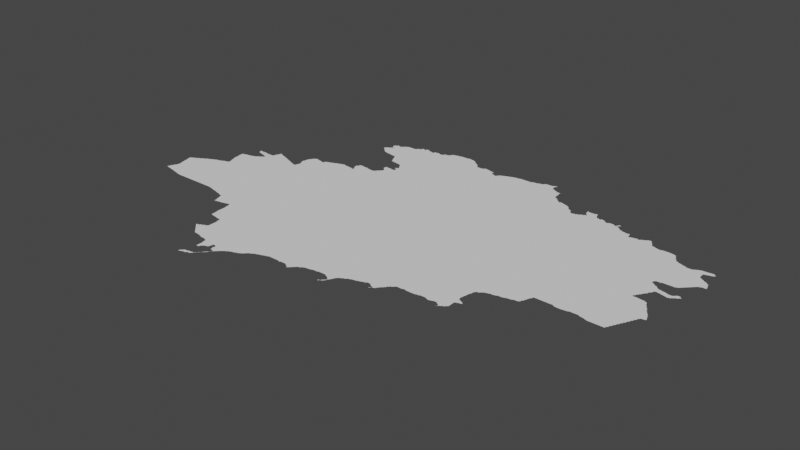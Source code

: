 # Source: kyiv.blend  (saved by Blender 3.3.6; exported with 4.5.12 LTS)
import bpy
from mathutils import Matrix  # noqa: F401  (used for matrix-valued properties, if any)

bpy.ops.wm.read_factory_settings(use_empty=True)
scene = bpy.context.scene
scene.name = 'Scene'

# ---- collections
col_collection = bpy.data.collections.new('Collection'); scene.collection.children.link(col_collection)

# ---- node groups
ng_auto_smooth = bpy.data.node_groups.new('Auto Smooth', 'GeometryNodeTree')
_s = ng_auto_smooth.interface.new_socket(name='Geometry', in_out='OUTPUT', socket_type='NodeSocketGeometry')
_s = ng_auto_smooth.interface.new_socket(name='Geometry', in_out='INPUT', socket_type='NodeSocketGeometry')
_s = ng_auto_smooth.interface.new_socket(name='Angle', in_out='INPUT', socket_type='NodeSocketFloat')
_s.subtype = 'ANGLE'
_s.min_value = 0.0
_s.max_value = 3.142
ng_auto_smooth.is_modifier = True
_N = ng_auto_smooth.nodes; _L = ng_auto_smooth.links
n0 = _N.new('NodeGroupOutput'); n0.name = 'Group Output'; n0.location = (480, -100)
n1 = _N.new('NodeGroupInput'); n1.name = 'Group Input'; n1.location = (-420, -300)
n2 = _N.new('NodeGroupInput'); n2.name = 'Group Input.001'; n2.location = (-60, -100)
n3 = _N.new('GeometryNodeSetShadeSmooth'); n3.name = 'Set Shade Smooth'; n3.location = (120, -100)
n3.domain = 'EDGE'
n4 = _N.new('GeometryNodeSetShadeSmooth'); n4.name = 'Set Shade Smooth.001'; n4.location = (300, -100)
n5 = _N.new('GeometryNodeInputMeshEdgeAngle'); n5.name = 'Edge Angle'; n5.location = (-420, -220)
n6 = _N.new('GeometryNodeInputEdgeSmooth'); n6.name = 'Is Edge Smooth'; n6.location = (-60, -160)
n7 = _N.new('GeometryNodeInputShadeSmooth'); n7.name = 'Is Face Smooth'; n7.location = (-240, -340)
n8 = _N.new('FunctionNodeBooleanMath'); n8.name = 'Boolean Math'; n8.location = (-60, -220)
n9 = _N.new('FunctionNodeCompare'); n9.name = 'Compare'; n9.location = (-240, -180)
n9.operation = 'LESS_EQUAL'
_L.new(n5.outputs[0], n9.inputs[0])
_L.new(n4.outputs[0], n0.inputs[0])
_L.new(n1.outputs[1], n9.inputs[1])
_L.new(n9.outputs[0], n8.inputs[0])
_L.new(n7.outputs[0], n8.inputs[1])
_L.new(n2.outputs[0], n3.inputs[0])
_L.new(n6.outputs[0], n3.inputs[1])
_L.new(n3.outputs[0], n4.inputs[0])
_L.new(n8.outputs[0], n3.inputs[2])
n0.is_active_output = True

# ---- world
world_world = bpy.data.worlds.new('World'); scene.world = world_world
world_world.use_nodes = True; world_world.node_tree.nodes.clear()
_N = world_world.node_tree.nodes; _L = world_world.node_tree.links
n0 = _N.new('ShaderNodeOutputWorld'); n0.name = 'World Output'; n0.location = (300, 300)
n1 = _N.new('ShaderNodeBackground'); n1.name = 'Background'; n1.location = (10, 300)
n1.inputs[0].default_value = (0.05088, 0.05088, 0.05088, 1.0)
_L.new(n1.outputs[0], n0.inputs[0])
n0.is_active_output = True
world_world.color = (0.05088, 0.05088, 0.05088)
world_world.use_sun_shadow = False
world_world.sun_shadow_jitter_overblur = 0.0

# ---- meshes
me_mesh = bpy.data.meshes.new('Mesh')
me_mesh.from_pydata([(32.99, 47.59, -3.329e-08), (32.99, 47.59, -4.994e-08), (32.99, 47.59, -5.993e-08), (32.99, 47.59, -7.542e-08), (32.99, 47.58, -8.358e-08), (32.99, 47.59, -5.438e-08), (33.0, 47.59, -9.739e-08), (33.0, 47.61, -7.058e-08), (33.02, 47.58, -4.578e-08), (33.01, 47.59, -9.339e-08), (33.01, 47.61, -9.926e-08), (33.01, 47.63, -8.785e-08), (33.02, 47.65, -7.058e-08), (33.03, 47.58, -7.567e-08), (33.03, 47.65, -9.805e-08), (33.03, 47.67, -8.785e-08), (33.11, 47.67, -9.988e-08), (33.07, 47.57, -8.963e-08), (33.1, 47.56, -6.397e-08), (33.09, 47.57, -9.349e-08), (33.13, 47.56, -9.515e-08), (33.17, 47.55, -9.134e-08), (33.19, 47.54, -5.69e-08), (33.19, 47.55, -9.926e-08), (33.21, 47.54, -8.769e-08), (33.89, 48.11, -9.267e-08), (33.25, 47.53, -9.073e-08), (33.28, 47.52, -4.606e-08), (33.27, 47.53, -9.692e-08), (33.02, 47.92, -4.439e-08), (33.02, 47.94, -7.83e-08), (33.01, 47.97, -9.459e-08), (33.01, 47.99, -7.896e-08), (33.04, 47.69, -7.058e-08), (33.04, 47.82, -4.439e-08), (33.04, 47.84, -7.415e-08), (33.03, 47.88, -9.183e-08), (33.03, 47.91, -9.447e-08), (33.03, 47.99, -8.685e-08), (33.05, 47.69, -9.926e-08), (33.05, 47.71, -8.834e-08), (33.06, 47.73, -7.513e-08), (33.06, 47.75, -8.416e-08), (33.05, 47.81, -9.275e-08), (33.11, 48.03, -9.749e-08), (33.21, 47.9, -9.988e-08), (33.04, 48.0, -5.438e-08), (33.05, 48.01, -8.282e-08), (33.07, 48.01, -9.597e-08), (33.08, 48.02, -7.884e-08), (33.09, 48.03, -8.566e-08), (33.11, 48.04, -6.638e-08), (33.13, 48.05, -8.737e-08), (33.15, 48.05, -9.926e-08), (33.15, 48.06, -6.928e-08), (33.17, 48.07, -8.971e-08), (33.18, 48.08, -3.329e-08), (33.21, 48.09, -9.596e-08), (33.19, 48.08, -7.67e-08), (33.22, 48.1, -4.217e-08), (33.23, 48.11, -8.772e-08), (33.25, 48.11, -8.708e-08), (33.26, 48.12, -5.438e-08), (33.27, 48.13, -8.192e-08), (33.29, 47.52, -9.132e-08), (33.33, 47.51, -9.002e-08), (33.35, 47.51, -9.275e-08), (33.77, 47.51, -9.833e-08), (33.29, 48.13, -9.641e-08), (33.3, 48.14, -5.771e-08), (33.31, 48.15, -8.45e-08), (33.33, 48.15, -9.221e-08), (33.34, 48.16, -7.185e-08), (33.37, 48.17, -8.694e-08), (33.39, 48.17, -9.518e-08), (33.41, 48.18, -9.474e-08), (33.4, 48.18, -6.767e-08), (33.45, 48.19, -9.94e-08), (33.43, 48.19, -8.872e-08), (33.45, 48.2, -6.084e-08), (33.47, 48.21, -3.507e-08), (33.5, 48.22, -3.329e-08), (33.51, 48.22, -6.825e-08), (33.53, 48.22, -1.087e-07), (33.54, 48.24, -3.329e-08), (33.54, 48.24, -5.567e-08), (33.54, 48.23, -7.133e-08), (33.53, 48.23, -4.162e-08), (33.53, 48.27, -8.529e-08), (33.53, 48.29, -9.136e-08), (33.54, 48.24, -7.648e-08), (33.54, 48.24, -7.697e-08), (33.61, 48.47, -9.988e-08), (33.48, 48.47, -6.199e-08), (33.48, 48.49, -6.948e-08), (33.48, 48.53, -7.929e-08), (33.48, 48.54, -7.12e-08), (33.5, 48.36, -6.905e-08), (33.49, 48.39, -8.661e-08), (33.49, 48.41, -9.281e-08), (33.49, 48.45, -9.378e-08), (33.51, 48.55, -9.289e-08), (33.51, 48.33, -8.529e-08), (33.51, 48.35, -9.262e-08), (33.53, 48.55, -9.269e-08), (33.54, 48.56, -3.329e-08), (33.55, 48.56, -6.187e-08), (33.57, 48.56, -8.089e-08), (33.61, 48.57, -9.023e-08), (33.6, 48.78, -5.438e-08), (33.6, 48.79, -6.089e-08), (33.81, 47.51, -9.97e-08), (33.96, 48.61, -9.988e-08), (33.63, 48.57, -9.525e-08), (33.64, 48.58, -6.545e-08), (33.65, 48.58, -6.972e-08), (33.71, 48.61, -9.963e-08), (33.67, 48.59, -8.401e-08), (33.69, 48.59, -9.848e-08), (33.69, 48.6, -7.166e-08), (33.72, 48.62, -5.527e-08), (33.73, 48.63, -8.975e-08), (33.75, 48.63, -9.848e-08), (33.62, 48.74, -6.538e-08), (33.61, 48.75, -8.651e-08), (33.61, 48.77, -9.51e-08), (33.63, 48.73, -8.92e-08), (33.63, 48.78, -8.74e-08), (33.66, 48.72, -4.439e-08), (33.65, 48.73, -9.439e-08), (33.71, 48.78, -9.214e-08), (33.68, 48.78, -7.707e-08), (33.68, 48.72, -8.704e-08), (33.71, 48.71, -9.073e-08), (33.73, 48.7, -5.76e-08), (33.73, 48.71, -1.005e-07), (33.73, 48.77, -9.692e-08), (33.73, 48.78, -4.661e-08), (33.75, 48.64, -7.166e-08), (33.75, 48.7, -8.609e-08), (33.75, 48.77, -9.512e-08), (33.77, 48.65, -9.21e-08), (33.78, 48.66, -5.527e-08), (33.77, 48.69, -1.034e-07), (33.77, 48.77, -9.189e-08), (33.79, 48.67, -8.146e-08), (33.79, 48.69, -9.624e-08), (33.81, 48.77, -9.018e-08), (33.93, 48.73, -9.988e-08), (33.83, 48.77, -8.99e-08), (33.84, 48.77, -9.323e-08), (33.85, 48.77, -8.99e-08), (33.85, 48.77, -6.076e-08), (33.85, 48.78, -4.162e-08), (33.86, 48.77, -8.894e-08), (33.86, 48.79, -7.401e-08), (33.86, 48.8, -4.162e-08), (33.87, 48.81, -9.208e-08), (33.87, 48.83, -8.147e-08), (33.88, 48.84, -5.375e-08), (33.89, 48.85, -9.597e-08), (33.89, 48.87, -8.694e-08), (33.9, 48.89, -6.992e-08), (33.93, 48.87, -9.962e-08), (33.91, 48.89, -8.17e-08), (33.93, 47.51, -9.156e-08), (33.97, 47.51, -9.567e-08), (33.97, 47.5, -5.76e-08), (33.99, 47.5, -8.329e-08), (34.03, 47.49, -9.41e-08), (34.05, 47.48, -5.76e-08), (34.05, 47.49, -9.945e-08), (34.08, 47.48, -8.677e-08), (34.11, 47.47, -9.429e-08), (34.13, 47.46, -7.898e-08), (34.13, 47.47, -9.927e-08), (34.15, 47.46, -9.391e-08), (34.19, 47.45, -9.134e-08), (34.21, 47.44, -6.049e-08), (34.21, 47.45, -9.708e-08), (34.25, 47.43, -9.128e-08), (34.36, 48.59, -9.988e-08), (33.93, 48.88, -6.3e-08), (33.99, 48.85, -9.915e-08), (33.95, 48.87, -8.914e-08), (33.97, 48.86, -7.955e-08), (34.01, 48.85, -9.005e-08), (33.98, 48.86, -4.528e-08), (34.05, 48.83, -9.06e-08), (34.03, 48.84, -6.992e-08), (34.15, 48.79, -9.898e-08), (34.07, 48.83, -8.213e-08), (34.09, 48.81, -9.681e-08), (34.09, 48.82, -5.693e-08), (34.11, 48.81, -9.332e-08), (34.13, 48.8, -7.599e-08), (34.14, 48.8, -4.439e-08), (34.19, 48.77, -9.97e-08), (34.17, 48.79, -8.478e-08), (34.19, 48.78, -6.459e-08), (34.21, 48.77, -9.074e-08), (34.24, 48.76, -7.901e-08), (34.3, 47.32, -8.267e-08), (34.29, 47.35, -8.751e-08), (34.31, 47.27, -7.933e-08), (34.31, 47.29, -9.54e-08), (34.31, 47.31, -9.692e-08), (34.33, 47.28, -7.194e-08), (34.37, 47.29, -9.981e-08), (34.37, 47.28, -4.661e-08), (34.39, 47.29, -9.119e-08), (34.41, 47.29, -8.947e-08), (34.47, 47.31, -9.819e-08), (34.45, 47.3, -7.29e-08), (34.47, 47.3, -4.661e-08), (34.49, 47.31, -9.126e-08), (34.53, 47.32, -8.334e-08), (34.56, 47.24, -4.439e-08), (34.56, 47.25, -6.623e-08), (34.56, 47.27, -7.749e-08), (34.56, 47.29, -7.491e-08), (34.55, 47.31, -8.655e-08), (34.28, 47.38, -4.439e-08), (34.28, 47.39, -7.142e-08), (34.27, 47.41, -9.631e-08), (34.27, 47.43, -9.682e-08), (34.29, 47.37, -9.581e-08), (34.28, 48.71, -9.988e-08), (34.25, 48.75, -9.545e-08), (34.27, 48.75, -8.723e-08), (34.29, 48.74, -7.277e-08), (34.3, 48.74, -8.99e-08), (34.31, 48.74, -8.882e-08), (34.31, 48.74, -4.162e-08), (34.32, 48.74, -9.114e-08), (34.32, 48.75, -7.38e-08), (34.32, 48.76, -5.438e-08), (34.32, 48.86, -6.978e-08), (34.32, 48.87, -7.713e-08), (34.31, 48.89, -8.954e-08), (34.31, 48.91, -9.086e-08), (34.32, 48.93, -8.416e-08), (34.32, 48.95, -7.14e-08), (34.33, 48.77, -9.488e-08), (34.33, 48.79, -8.664e-08), (34.34, 48.83, -7.986e-08), (34.33, 48.85, -9.062e-08), (34.33, 48.97, -9.652e-08), (34.34, 48.81, -9.337e-08), (34.42, 48.88, -9.988e-08), (34.65, 49.02, -9.988e-08), (34.32, 48.97, -4.661e-08), (34.33, 48.99, -9.089e-08), (34.33, 49.01, -7.87e-08), (34.35, 49.01, -9.926e-08), (34.35, 49.03, -7.948e-08), (34.36, 49.04, -3.329e-08), (34.37, 49.05, -8.161e-08), (34.38, 49.06, -4.162e-08), (34.45, 49.07, -1.136e-07), (34.39, 49.07, -8.602e-08), (34.4, 49.08, -4.217e-08), (34.53, 49.05, -9.949e-08), (34.41, 49.08, -8.091e-08), (34.43, 49.08, -7.14e-08), (34.44, 49.08, -4.439e-08), (34.47, 49.07, -8.647e-08), (34.51, 49.06, -7.29e-08), (34.52, 49.06, -4.578e-08), (34.55, 49.05, -9.125e-08), (34.56, 49.06, -5.438e-08), (34.64, 46.68, -3.329e-08), (34.64, 46.68, -4.162e-08), (34.66, 46.66, -7.062e-08), (34.65, 46.67, -8.403e-08), (34.67, 46.69, -1.084e-07), (34.68, 46.64, -4.217e-08), (34.67, 46.65, -8.539e-08), (34.7, 46.62, -7.062e-08), (34.69, 46.63, -8.602e-08), (34.69, 46.69, -9.926e-08), (34.69, 46.7, -7.058e-08), (34.72, 46.6, -7.061e-08), (34.71, 46.61, -8.602e-08), (34.73, 46.71, -9.579e-08), (34.71, 46.71, -8.777e-08), (34.74, 46.58, -4.217e-08), (34.73, 46.59, -8.602e-08), (35.22, 46.73, -9.988e-08), (34.76, 46.56, -7.062e-08), (34.75, 46.57, -8.706e-08), (34.78, 46.54, -7.07e-08), (34.75, 46.73, -9.11e-08), (34.79, 46.53, -6.797e-08), (34.77, 46.55, -9.62e-08), (34.83, 46.52, -9.21e-08), (34.58, 46.99, -5.69e-08), (34.58, 47.03, -7.699e-08), (34.59, 46.98, -7.168e-08), (34.59, 46.99, -9.829e-08), (34.64, 46.97, -8.788e-08), (34.68, 46.96, -4.162e-08), (34.67, 46.97, -9.694e-08), (34.7, 46.96, -8.114e-08), (34.73, 46.72, -6.084e-08), (34.75, 46.95, -9.733e-08), (34.77, 46.73, -9.339e-08), (34.78, 46.74, -4.412e-08), (34.78, 46.89, -4.661e-08), (34.78, 46.91, -4.994e-08), (34.78, 46.93, -5.238e-08), (34.77, 46.95, -9.848e-08), (34.79, 46.75, -9.317e-08), (34.79, 46.77, -9.188e-08), (34.79, 46.79, -9.916e-08), (34.79, 46.89, -9.777e-08), (35.31, 47.51, -9.962e-08), (34.58, 47.05, -8.778e-08), (34.58, 47.07, -8.563e-08), (34.57, 47.09, -9.61e-08), (34.57, 47.11, -8.956e-08), (34.57, 47.15, -9.39e-08), (34.57, 47.17, -9.42e-08), (34.57, 47.19, -9.188e-08), (34.57, 47.21, -9.364e-08), (34.57, 47.23, -9.65e-08), (34.57, 49.07, -9.419e-08), (34.57, 49.09, -7.818e-08), (34.59, 49.09, -9.122e-08), (34.61, 49.1, -7.353e-08), (34.63, 49.11, -8.694e-08), (34.65, 49.11, -9.518e-08), (34.75, 49.08, -9.988e-08), (34.66, 49.12, -9.069e-08), (34.69, 49.13, -8.914e-08), (34.71, 49.13, -9.848e-08), (34.71, 49.14, -6.3e-08), (34.73, 49.15, -8.49e-08), (34.75, 49.15, -9.234e-08), (34.77, 49.16, -7.401e-08), (34.79, 49.17, -9.144e-08), (34.81, 49.17, -9.586e-08), (34.82, 49.18, -5.375e-08), (34.83, 49.18, -8.506e-08), (34.82, 49.18, -7.537e-08), (34.82, 49.18, -5.993e-08), (34.82, 49.18, -3.329e-08), (34.83, 49.18, -7.491e-08), (34.87, 49.17, -9.247e-08), (34.86, 49.18, 3.242e-08), (34.86, 49.99, -4.162e-08), (34.86, 49.99, -3.329e-08), (34.88, 49.97, -7.135e-08), (34.87, 49.99, -8.391e-08), (34.87, 49.99, -6.629e-08), (34.88, 49.99, -8.921e-08), (34.88, 50.0, -5.868e-08), (34.99, 46.08, -5.438e-08), (34.99, 46.08, -4.439e-08), (34.99, 46.08, -6.859e-08), (34.99, 46.09, -4.439e-08), (34.99, 46.09, -9.427e-08), (35.0, 46.09, -9.427e-08), (35.0, 46.1, -6.633e-08), (35.01, 46.09, -8.953e-08), (35.01, 46.11, -9.317e-08), (35.02, 46.12, -6.126e-08), (35.05, 46.1, -7.792e-08), (35.05, 46.11, -1.068e-07), (35.03, 46.13, -9.185e-08), (35.04, 46.14, -6.126e-08), (35.05, 46.15, -9.235e-08), (35.07, 46.11, -9.561e-08), (35.07, 46.15, -8.983e-08), (35.07, 46.3, -4.439e-08), (35.07, 46.3, -4.162e-08), (35.07, 46.31, -1.046e-07), (35.07, 46.31, -9.114e-08), (35.07, 46.33, -9.275e-08), (35.07, 46.35, -9.742e-08), (35.07, 46.41, -9.708e-08), (35.09, 46.11, -8.407e-08), (35.09, 46.15, -1.064e-07), (35.1, 46.16, -4.162e-08), (35.09, 46.31, -9.464e-08), (35.11, 46.12, -6.459e-08), (35.11, 46.13, -9.926e-08), (35.11, 46.16, -6.48e-08), (35.11, 46.31, -7.89e-08), (35.11, 46.33, -9.597e-08), (35.13, 46.35, -8.915e-08), (35.13, 46.13, -1.242e-07), (35.13, 46.16, -9.056e-08), (35.12, 46.34, -6.354e-08), (35.15, 46.13, -8.958e-08), (35.17, 46.17, -9.113e-08), (35.15, 46.36, -6.904e-08), (35.15, 46.37, -9.834e-08), (35.16, 46.14, -6.326e-08), (35.17, 46.15, -9.099e-08), (35.17, 46.37, -9.254e-08), (35.18, 46.16, -5.327e-08), (35.19, 46.17, -6.528e-08), (35.19, 46.18, -8.99e-08), (35.2, 46.18, -7.068e-08), (35.2, 46.18, -8.724e-08), (35.18, 46.17, -9.073e-08), (35.18, 46.17, -8.74e-08), (35.2, 46.38, -5.258e-08), (35.2, 46.39, -8.386e-08), (34.89, 46.51, -9.241e-08), (34.91, 46.5, -6.135e-08), (34.91, 46.51, -9.926e-08), (34.95, 46.49, -9.154e-08), (34.99, 46.49, -9.119e-08), (35.01, 46.48, -4.661e-08), (35.01, 46.49, -9.697e-08), (35.03, 46.48, -9.596e-08), (35.06, 46.41, -4.786e-08), (35.06, 46.43, -4.994e-08), (35.06, 46.45, -5.427e-08), (35.05, 46.47, -9.778e-08), (35.21, 46.43, -1.291e-07), (35.21, 46.45, -9.63e-08), (35.01, 49.15, -9.988e-08), (34.89, 49.17, -9.366e-08), (34.92, 49.17, -9.078e-08), (34.97, 49.16, -8.267e-08), (34.98, 49.25, -3.329e-08), (34.98, 49.25, -4.439e-08), (35.0, 49.16, -5.657e-08), (35.0, 49.21, -6.409e-08), (34.99, 49.23, -9.417e-08), (34.99, 49.25, -8.346e-08), (34.99, 49.25, -9.125e-08), (34.99, 49.27, -7.766e-08), (35.02, 49.17, -5.681e-08), (35.01, 49.19, -8.759e-08), (35.01, 49.21, -9.77e-08), (35.01, 49.27, -9.926e-08), (35.03, 49.15, -9.926e-08), (35.03, 49.17, -9.926e-08), (35.17, 49.29, -1.05e-07), (35.14, 49.3, -8.822e-08), (35.19, 49.29, -9.325e-08), (35.01, 49.29, -8.269e-08), (35.02, 49.3, -4.217e-08), (35.03, 49.31, -8.895e-08), (35.04, 49.32, -4.439e-08), (35.05, 49.31, -9.431e-08), (35.04, 49.32, -4.439e-08), (35.17, 49.3, -4.661e-08), (34.94, 49.92, -6.126e-08), (34.96, 49.9, -7.605e-08), (34.95, 49.91, -9.331e-08), (34.97, 49.89, -8.65e-08), (35.0, 49.88, -4.578e-08), (34.99, 49.89, -9.852e-08), (35.01, 49.88, -7.756e-08), (35.06, 49.87, -9.572e-08), (35.1, 49.86, -4.439e-08), (35.09, 49.87, -9.447e-08), (35.12, 49.86, -8.547e-08), (35.19, 49.85, -9.747e-08), (35.2, 49.82, -5.975e-08), (34.9, 49.96, -6.703e-08), (34.89, 49.97, -9.028e-08), (34.9, 50.02, -4.162e-08), (34.92, 49.94, -6.354e-08), (34.91, 49.95, -9.261e-08), (34.89, 50.01, -9.025e-08), (34.91, 50.03, -7.999e-08), (34.93, 49.93, -9.185e-08), (34.93, 50.03, -9.926e-08), (34.93, 50.04, -7.399e-08), (34.94, 50.1, -5.527e-08), (34.94, 50.11, -6.995e-08), (34.94, 50.13, -4.994e-08), (34.94, 50.15, -4.661e-08), (35.02, 50.04, -9.988e-08), (34.95, 50.05, -9.508e-08), (34.96, 50.06, -7.146e-08), (34.96, 50.08, -7.29e-08), (34.95, 50.09, -8.718e-08), (34.95, 50.15, -9.548e-08), (34.97, 50.06, -9.739e-08), (34.97, 50.08, -9.123e-08), (34.97, 50.15, -9.421e-08), (34.97, 50.17, -8.439e-08), (34.97, 50.18, -7.865e-08), (34.98, 50.18, -8.99e-08), (34.98, 50.17, -8.386e-08), (34.97, 50.18, -3.329e-08), (34.97, 50.18, -4.578e-08), (34.99, 50.17, -9.036e-08), (35.03, 50.16, -8.386e-08), (35.05, 50.17, -9.169e-08), (35.06, 50.18, -6.023e-08), (35.07, 50.19, -9.399e-08), (35.08, 50.2, -6.921e-08), (35.11, 50.21, -9.972e-08), (35.09, 50.21, -8.684e-08), (35.11, 50.22, -6.409e-08), (35.17, 50.23, -1.001e-07), (35.13, 50.23, -8.498e-08), (35.15, 50.23, -9.251e-08), (35.15, 50.23, -8.346e-08), (35.19, 50.23, -9.497e-08), (35.15, 50.24, -3.329e-08), (35.2, 46.19, -8.301e-08), (35.21, 46.19, -7.222e-08), (35.21, 46.19, -4.217e-08), (35.21, 46.2, -8.301e-08), (35.22, 46.21, -6.371e-08), (35.22, 46.2, -4.217e-08), (35.22, 46.21, -7.969e-08), (35.23, 46.22, -7.222e-08), (35.24, 46.22, -7.135e-08), (35.24, 46.22, -3.329e-08), (35.24, 46.23, -7.222e-08), (35.25, 46.23, -8.679e-08), (35.25, 46.23, -3.329e-08), (35.25, 46.24, -6.629e-08), (35.25, 46.24, -6.532e-08), (35.25, 46.25, -6.326e-08), (35.26, 46.24, -8.99e-08), (35.26, 46.26, -8.812e-08), (35.26, 46.25, -5.327e-08), (35.26, 46.39, -5.327e-08), (35.27, 46.25, -8.99e-08), (35.28, 46.26, -9.402e-08), (35.26, 46.25, -6.126e-08), (35.27, 46.26, -6.126e-08), (35.27, 46.27, -1.04e-07), (35.27, 46.26, -5.28e-08), (35.28, 46.27, -6.126e-08), (35.27, 46.36, -7.325e-08), (35.27, 46.37, -9.073e-08), (35.27, 46.39, -9.77e-08), (35.28, 46.28, -1.042e-07), (35.29, 46.27, -6.161e-08), (35.29, 46.28, -5.327e-08), (35.29, 46.29, -8.99e-08), (35.3, 46.28, -6.326e-08), (35.3, 46.29, -8.531e-08), (35.29, 46.28, -6.126e-08), (35.3, 46.29, -7.146e-08), (35.3, 46.3, -3.329e-08), (35.29, 46.35, -9.264e-08), (35.27, 46.41, -9.783e-08), (35.31, 46.3, -7.824e-08), (35.31, 46.31, -4.412e-08), (35.31, 46.31, -8.301e-08), (35.32, 46.31, -9.073e-08), (35.32, 46.32, -6.326e-08), (35.32, 46.34, -4.439e-08), (35.31, 46.35, -8.615e-08), (35.32, 46.31, -7.275e-08), (35.33, 46.32, -9.739e-08), (35.33, 46.34, -9.149e-08), (35.33, 46.33, -7.222e-08), (35.27, 46.43, -1.088e-07), (35.34, 46.34, -6.873e-08), (35.35, 46.35, -9.185e-08), (35.36, 46.36, -5.28e-08), (35.37, 46.37, -8.791e-08), (35.38, 46.38, -4.217e-08), (35.39, 46.39, -8.526e-08), (35.4, 46.4, -5.527e-08), (35.23, 46.45, -8.192e-08), (35.26, 46.41, -5.845e-08), (35.25, 46.45, -8.568e-08), (35.41, 46.41, -9.21e-08), (35.43, 46.42, -8.238e-08), (35.43, 46.43, -9.934e-08), (35.45, 46.43, -8.192e-08), (35.47, 46.45, -9.571e-08), (35.46, 46.44, -4.217e-08), (35.5, 46.46, -7.798e-08), (35.51, 46.47, -9.832e-08), (35.32, 49.33, -9.564e-08), (35.25, 49.28, -8.75e-08), (35.27, 49.28, -7.513e-08), (35.29, 49.29, -9.317e-08), (35.3, 49.3, -6.703e-08), (35.31, 49.31, -9.315e-08), (35.32, 49.45, -5.771e-08), (35.32, 49.46, -4.439e-08), (35.33, 49.33, -9.587e-08), (35.33, 49.34, -7.135e-08), (35.34, 49.43, -7.132e-08), (35.33, 49.45, -9.145e-08), (35.33, 49.47, -9.43e-08), (35.33, 49.49, -8.694e-08), (35.34, 49.5, -4.578e-08), (35.35, 49.35, -9.122e-08), (35.36, 49.37, -7.283e-08), (35.36, 49.41, -7.283e-08), (35.35, 49.43, -1.032e-07), (35.35, 49.49, -9.536e-08), (35.34, 49.5, -4.439e-08), (35.37, 49.37, -9.76e-08), (35.37, 49.39, -8.051e-08), (35.37, 49.49, -9.17e-08), (35.37, 49.41, -9.563e-08), (35.41, 49.49, -9.492e-08), (35.44, 49.54, -3.329e-08), (35.44, 49.54, -1.868e-07), (35.44, 49.54, -6.899e-08), (35.44, 49.54, -5.993e-08), (35.44, 49.54, -4.162e-08), (35.45, 49.48, -8.088e-08), (35.45, 49.54, -7.67e-08), (35.45, 49.55, -8.536e-08), (35.48, 49.52, -7.334e-08), (35.47, 49.53, -9.223e-08), (35.47, 49.55, -9.848e-08), (35.47, 49.56, -7.167e-08), (35.48, 49.59, -7.167e-08), (35.47, 49.48, -9.371e-08), (35.49, 49.49, -9.692e-08), (35.49, 49.51, -9.04e-08), (35.49, 49.57, -9.419e-08), (35.49, 49.59, -9.853e-08), (35.22, 49.78, -8.075e-08), (35.21, 49.81, -9.007e-08), (35.24, 49.74, -5.438e-08), (35.23, 49.75, -8.061e-08), (35.23, 49.77, -9.263e-08), (35.26, 49.7, -7.143e-08), (35.25, 49.71, -8.424e-08), (35.25, 49.73, -9.587e-08), (35.3, 50.03, -9.988e-08), (35.32, 49.69, -9.299e-08), (35.36, 49.68, -4.964e-08), (35.35, 49.69, -9.536e-08), (35.39, 49.68, -8.686e-08), (35.41, 49.67, -9.822e-08), (35.44, 49.66, -7.985e-08), (35.43, 49.67, -9.268e-08), (35.45, 49.63, -7.787e-08), (35.45, 49.65, -9.229e-08), (35.47, 49.61, -9.851e-08), (35.96, 50.04, -9.988e-08), (35.21, 50.23, -9.486e-08), (35.25, 50.23, -9.038e-08), (35.27, 50.25, -9.667e-08), (35.46, 50.3, -9.745e-08), (35.26, 50.24, -3.329e-08), (35.27, 50.26, -7.341e-08), (35.29, 50.27, -8.685e-08), (35.3, 50.29, -4.975e-08), (35.3, 50.29, -4.217e-08), (35.32, 50.27, -8.889e-08), (35.31, 50.27, -7.491e-08), (35.31, 50.27, -4.861e-08), (35.31, 50.29, -7.658e-08), (35.32, 50.29, -6.453e-08), (35.32, 50.3, -6.703e-08), (35.34, 50.26, -9.988e-08), (35.32, 50.27, -8.87e-08), (35.32, 50.28, -5.077e-08), (35.33, 50.31, -8.724e-08), (35.35, 50.31, -8.127e-08), (35.37, 50.29, -9.597e-08), (35.38, 50.31, -3.329e-08), (35.38, 50.32, -5.779e-08), (35.36, 50.3, -5.716e-08), (35.37, 50.3, -3.329e-08), (35.39, 50.29, -9.887e-08), (35.38, 50.31, -9.233e-08), (35.39, 50.32, -8.99e-08), (35.39, 50.32, -7.579e-08), (35.43, 50.33, -7.806e-08), (35.43, 50.31, -9.76e-08), (35.49, 50.29, -9.77e-08), (35.49, 50.3, -5.327e-08), (35.51, 50.29, -8.914e-08), (35.52, 50.32, -6.607e-08), (35.52, 50.32, -4.162e-08), (35.53, 46.47, -8.802e-08), (35.55, 46.48, -7.616e-08), (35.57, 46.49, -9.456e-08), (35.56, 46.48, -4.439e-08), (35.59, 46.49, -8.565e-08), (35.61, 46.5, -6.792e-08), (35.61, 46.51, -9.452e-08), (35.63, 46.51, -7.063e-08), (35.64, 46.52, -3.329e-08), (35.65, 46.53, -8.587e-08), (35.66, 46.54, -5.327e-08), (35.67, 46.55, -9.083e-08), (35.68, 46.56, -6.633e-08), (35.69, 46.57, -9.508e-08), (35.71, 46.58, -9.281e-08), (35.75, 46.61, -9.914e-08), (35.72, 46.58, -4.162e-08), (35.73, 46.59, -9.079e-08), (35.75, 46.6, -7.311e-08), (35.77, 46.61, -8.894e-08), (35.8, 46.62, -8.015e-08), (35.81, 46.63, -9.594e-08), (35.83, 46.63, -9.044e-08), (35.53, 50.29, -9.39e-08), (35.53, 50.32, -1.015e-07), (35.53, 50.31, -4.412e-08), (35.54, 50.31, -8.679e-08), (35.54, 50.31, -9.739e-08), (35.54, 50.32, -4.578e-08), (35.57, 50.32, -8.51e-08), (35.63, 50.31, -1.016e-07), (35.58, 50.32, -9.627e-08), (35.59, 50.33, -8.99e-08), (35.59, 50.33, -4.162e-08), (35.6, 50.33, -7.741e-08), (35.6, 50.33, -3.329e-08), (35.61, 50.32, -7.515e-08), (35.65, 50.31, -9.618e-08), (35.62, 50.32, -4.162e-08), (35.67, 50.31, -9.681e-08), (35.67, 50.32, -6.95e-08), (35.68, 50.35, -6.63e-08), (35.68, 50.35, -4.162e-08), (35.68, 50.35, -4.217e-08), (35.69, 50.33, -9.88e-08), (35.69, 50.35, -8.679e-08), (35.68, 50.35, -8.324e-08), (35.69, 50.35, -8.324e-08), (35.71, 50.35, -9.275e-08), (35.73, 50.35, -9.275e-08), (35.75, 50.35, -9.76e-08), (35.75, 50.37, -7.829e-08), (35.77, 50.37, -9.926e-08), (35.77, 50.39, -8.094e-08), (35.79, 50.41, -8.141e-08), (35.81, 50.41, -9.684e-08), (35.81, 50.42, -5.327e-08), (35.83, 50.42, -8.523e-08), (35.85, 46.64, -7.955e-08), (35.87, 46.65, -9.548e-08), (35.86, 46.64, -5.375e-08), (35.89, 46.65, -9.711e-08), (35.91, 46.66, -7.955e-08), (35.92, 46.66, -7.237e-08), (35.93, 46.67, -9.603e-08), (35.95, 46.67, -9.275e-08), (35.97, 46.67, -9.462e-08), (35.99, 46.67, -9.058e-08), (36.01, 46.67, -9.156e-08), (36.03, 46.67, -8.902e-08), (36.05, 46.67, -9.373e-08), (36.07, 46.67, -9.215e-08), (36.1, 46.66, -4.578e-08), (36.09, 46.67, -9.924e-08), (36.11, 46.66, -6.189e-08), (36.12, 46.66, -4.439e-08), (36.13, 46.67, -9.614e-08), (36.09, 50.44, -9.958e-08), (35.87, 50.43, -9.329e-08), (35.89, 50.43, -9.276e-08), (35.91, 50.43, -9.91e-08), (35.91, 50.44, -4.661e-08), (35.93, 50.44, -6.347e-08), (35.95, 50.44, -6.948e-08), (35.97, 50.44, -9.501e-08), (35.99, 50.44, -8.331e-08), (36.03, 50.44, -9.55e-08), (36.05, 50.45, -8.819e-08), (36.19, 50.39, -9.902e-08), (36.07, 50.45, -8.756e-08), (36.13, 50.43, -9.383e-08), (36.12, 50.44, -4.578e-08), (36.15, 50.43, -8.85e-08), (36.17, 46.67, -8.768e-08), (36.35, 46.79, -9.988e-08), (36.19, 46.67, -8.603e-08), (36.22, 46.66, -5.868e-08), (36.21, 46.67, -9.497e-08), (36.23, 46.65, -8.462e-08), (36.25, 46.64, -6.516e-08), (36.25, 46.65, -9.607e-08), (36.27, 46.61, -6.942e-08), (36.27, 46.63, -9.306e-08), (36.28, 46.62, -3.329e-08), (36.29, 46.63, -8.161e-08), (36.3, 46.64, -3.329e-08), (36.31, 46.65, -5.413e-08), (36.33, 46.67, -8.161e-08), (36.35, 46.69, -7.577e-08), (36.36, 46.7, -4.412e-08), (36.37, 46.71, -9.317e-08), (36.39, 46.71, -8.032e-08), (36.4, 46.72, -8.598e-08), (36.41, 46.73, -9.431e-08), (36.43, 46.74, -7.713e-08), (36.44, 46.74, -4.439e-08), (36.45, 46.75, -9.447e-08), (36.48, 46.75, -8.885e-08), (36.43, 50.16, -9.988e-08), (36.29, 50.29, -9.937e-08), (36.17, 50.41, -9.317e-08), (36.16, 50.42, -6.126e-08), (36.21, 50.37, -9.828e-08), (36.18, 50.4, -6.597e-08), (36.27, 50.33, -9.519e-08), (36.21, 50.38, -7.491e-08), (36.23, 50.37, -7.821e-08), (36.26, 50.34, -8.126e-08), (36.25, 50.35, -9.05e-08), (36.24, 50.36, -4.412e-08), (36.28, 50.31, -7.513e-08), (36.28, 50.32, -4.439e-08), (36.31, 50.29, -8.99e-08), (36.35, 50.29, -8.988e-08), (36.37, 50.29, -8.849e-08), (36.39, 50.29, -9.76e-08), (36.39, 50.3, -9.357e-08), (36.41, 50.31, -8.61e-08), (36.42, 50.32, -3.329e-08), (36.43, 50.32, -6.992e-08), (36.45, 50.31, -9.692e-08), (36.44, 50.32, -4.606e-08), (36.47, 50.31, -8.627e-08), (36.75, 46.63, -4.217e-08), (36.75, 46.63, -7.491e-08), (36.75, 46.64, -7.741e-08), (36.76, 46.63, -4.217e-08), (36.76, 46.63, -8.99e-08), (36.77, 46.64, -9.08e-08), (36.75, 46.64, -7.632e-08), (36.77, 46.65, -6.629e-08), (36.77, 46.65, -8.679e-08), (36.78, 46.65, -9.739e-08), (36.78, 46.66, -5.28e-08), (36.79, 46.65, -7.814e-08), (36.79, 46.67, -8.643e-08), (36.8, 46.68, -3.329e-08), (36.53, 46.76, -6.999e-08), (36.54, 46.76, -4.578e-08), (36.55, 46.77, -9.473e-08), (36.59, 46.77, -9.273e-08), (36.61, 46.77, -8.848e-08), (36.98, 47.16, -9.364e-08), (36.63, 46.78, -8.74e-08), (36.67, 46.78, -8.06e-08), (36.71, 46.78, -6.351e-08), (36.73, 46.78, -6.825e-08), (36.75, 46.77, -9.506e-08), (36.77, 46.76, -7.38e-08), (36.8, 46.74, -4.162e-08), (36.79, 46.75, -9.095e-08), (36.83, 50.03, -9.988e-08), (36.59, 50.23, -9.831e-08), (36.57, 50.25, -8.5e-08), (36.61, 50.23, -6.82e-08), (36.64, 50.21, -9.645e-08), (36.66, 50.21, -8.932e-08), (36.64, 50.22, -4.528e-08), (36.66, 50.22, -4.162e-08), (36.67, 50.23, -9.013e-08), (36.51, 50.3, -8.817e-08), (36.53, 50.29, -9.454e-08), (36.52, 50.3, -4.162e-08), (36.56, 50.28, -9.487e-08), (36.55, 50.29, -8.897e-08), (36.57, 50.27, -8.761e-08), (36.57, 50.29, -4.772e-08), (36.58, 50.28, -7.741e-08), (36.58, 50.28, -4.994e-08), (36.58, 50.24, -5.375e-08), (36.68, 50.24, -6.023e-08), (36.69, 50.25, -9.5e-08), (36.69, 50.26, -6.748e-08), (36.71, 50.27, -9.428e-08), (36.73, 50.27, -9.597e-08), (36.74, 50.28, -5.375e-08), (36.77, 50.29, -9.144e-08), (36.75, 50.29, -8.092e-08), (36.79, 50.3, -8.056e-08), (36.8, 46.66, -3.329e-08), (36.81, 46.67, -8.695e-08), (36.81, 46.69, -7.935e-08), (36.82, 46.72, -4.162e-08), (36.82, 46.68, -4.412e-08), (36.83, 46.69, -1.068e-07), (36.82, 46.7, -6.326e-08), (36.82, 46.69, -7.38e-08), (36.83, 46.7, -5.438e-08), (36.83, 46.7, -3.329e-08), (36.83, 46.7, -7.784e-08), (36.83, 46.7, -5.993e-08), (36.82, 46.71, -4.772e-08), (36.83, 46.71, -1.264e-07), (36.83, 46.72, -9.114e-08), (36.83, 46.72, -9.739e-08), (36.84, 46.72, -5.868e-08), (36.81, 46.73, -7.781e-08), (36.87, 46.79, -1.06e-07), (36.85, 46.75, -1.169e-07), (36.85, 46.73, -8.462e-08), (36.86, 46.75, -6.409e-08), (36.87, 46.77, -8.536e-08), (36.89, 46.81, -9.516e-08), (36.88, 46.79, -6.835e-08), (36.91, 46.82, -7.01e-08), (36.91, 46.83, -9.618e-08), (36.93, 46.83, -8.031e-08), (36.94, 46.84, -5.771e-08), (36.95, 46.85, -9.5e-08), (36.97, 46.85, -8.148e-08), (36.98, 46.86, -4.162e-08), (36.99, 46.87, -9.079e-08), (37.01, 46.88, -8.507e-08), (37.03, 46.88, -6.049e-08), (37.03, 46.89, -9.926e-08), (37.05, 46.89, -9.241e-08), (37.09, 46.9, -9.267e-08), (37.11, 46.9, -6.68e-08), (37.11, 46.91, -9.776e-08), (37.02, 48.9, -9.491e-08), (36.81, 50.31, -8.694e-08), (36.83, 50.31, -9.43e-08), (36.84, 50.32, -7.716e-08), (36.87, 50.33, -8.777e-08), (36.89, 50.33, -9.589e-08), (36.9, 50.34, -5.375e-08), (36.93, 50.34, -9.648e-08), (36.91, 50.34, -8.354e-08), (36.95, 50.34, -9.159e-08), (36.97, 50.35, -8.756e-08), (37.01, 50.35, -9.367e-08), (37.03, 50.35, -9.156e-08), (37.05, 50.35, -9.058e-08), (37.07, 50.35, -9.275e-08), (37.09, 50.35, -9.514e-08), (37.11, 50.35, -9.508e-08), (37.13, 46.91, -8.972e-08), (37.15, 46.92, -8.091e-08), (37.16, 46.92, -8.001e-08), (37.17, 46.93, -9.51e-08), (37.19, 46.93, -8.498e-08), (37.21, 46.94, -6.792e-08), (37.21, 46.95, -9.848e-08), (37.23, 46.95, -8.914e-08), (37.24, 46.95, -5.993e-08), (37.24, 46.95, -8.263e-08), (37.25, 46.95, -6.076e-08), (37.26, 46.95, -7.753e-08), (37.27, 46.94, -7.058e-08), (37.27, 46.95, -1.029e-07), (37.29, 46.87, -3.329e-08), (37.29, 46.87, -3.329e-08), (37.3, 46.87, -4.994e-08), (37.3, 46.87, -5.993e-08), (37.3, 46.88, -3.329e-08), (37.3, 46.92, -3.329e-08), (37.29, 46.93, -8.973e-08), (37.3, 46.87, -4.772e-08), (37.3, 46.88, -6.326e-08), (37.31, 46.88, -3.329e-08), (37.31, 46.88, -7.741e-08), (37.31, 46.88, -4.528e-08), (37.31, 46.88, -6.454e-08), (37.31, 46.89, -6.076e-08), (37.32, 46.88, -8.99e-08), (37.32, 46.89, -8.99e-08), (37.32, 46.89, -4.217e-08), (37.33, 46.91, -9.705e-08), (37.32, 46.89, -7.753e-08), (37.33, 46.89, -8.301e-08), (37.33, 46.89, -5.438e-08), (37.33, 46.9, -9.739e-08), (37.35, 46.9, -7.325e-08), (37.35, 46.91, -9.392e-08), (37.37, 46.91, -7.491e-08), (37.37, 46.93, -9.587e-08), (37.39, 46.95, -9.245e-08), (37.38, 46.93, -6.973e-08), (37.4, 46.96, -6.126e-08), (37.41, 46.97, -9.05e-08), (37.42, 46.98, -5.527e-08), (37.43, 46.99, -8.469e-08), (37.39, 50.14, -9.988e-08), (37.15, 50.35, -9.304e-08), (37.15, 50.36, -4.661e-08), (37.19, 50.37, -8.974e-08), (37.21, 50.37, -9.104e-08), (37.23, 50.38, -6.207e-08), (37.23, 50.37, -9.825e-08), (37.27, 50.39, -9.053e-08), (37.29, 50.39, -9.603e-08), (37.3, 50.4, -6.023e-08), (37.31, 50.41, -9.294e-08), (37.32, 50.42, -6.703e-08), (37.33, 50.43, -9.077e-08), (37.39, 50.43, -9.257e-08), (37.43, 50.43, -9.792e-08), (37.47, 50.39, -9.73e-08), (37.43, 50.44, -6.564e-08), (37.45, 47.01, -7.948e-08), (37.45, 47.03, -9.926e-08), (37.47, 47.03, -7.303e-08), (37.47, 47.05, -9.624e-08), (37.49, 47.05, -7.999e-08), (37.5, 47.1, -9.988e-08), (37.5, 47.06, -4.162e-08), (37.51, 47.07, -8.768e-08), (37.52, 47.08, -5.28e-08), (37.53, 47.09, -9.614e-08), (37.55, 47.09, -9.645e-08), (37.61, 47.09, -9.863e-08), (37.63, 47.1, -8.74e-08), (37.67, 47.09, -9.423e-08), (37.69, 47.08, -4.162e-08), (37.69, 47.08, -4.162e-08), (37.69, 47.09, -9.441e-08), (37.69, 47.09, -9.114e-08), (37.71, 47.09, -9.535e-08), (37.85, 47.11, -9.805e-08), (37.73, 47.09, -9.143e-08), (37.57, 50.31, -1.005e-07), (37.63, 50.17, -9.694e-08), (37.63, 50.19, -9.188e-08), (37.63, 50.22, -9.366e-08), (37.65, 50.15, -9.926e-08), (37.65, 50.17, -7.627e-08), (37.68, 50.14, -7.043e-08), (37.67, 50.15, -8.269e-08), (37.71, 50.11, -9.677e-08), (37.7, 50.12, -7.631e-08), (37.69, 50.13, -8.791e-08), (37.72, 50.1, -8.419e-08), (37.73, 50.09, -9.159e-08), (37.75, 50.07, -9.848e-08), (37.75, 50.08, -7.283e-08), (37.45, 50.45, -1.036e-07), (37.49, 50.35, -9.373e-08), (37.47, 50.37, -9.04e-08), (37.46, 50.41, -8.359e-08), (37.47, 50.43, -8.419e-08), (37.48, 50.46, -9.255e-08), (37.47, 50.46, -7.741e-08), (37.47, 50.45, -7.753e-08), (37.47, 50.46, -3.329e-08), (37.48, 50.46, -4.162e-08), (37.53, 50.33, -9.833e-08), (37.48, 50.36, -5.438e-08), (37.48, 50.44, -6.759e-08), (37.49, 50.45, -8.041e-08), (37.51, 50.35, -8.25e-08), (37.52, 50.34, -5.438e-08), (37.56, 50.32, -7.834e-08), (37.55, 50.33, -8.45e-08), (37.62, 50.29, -9.543e-08), (37.59, 50.31, -9.058e-08), (37.63, 50.31, -8.521e-08), (37.63, 50.25, -8.877e-08), (37.78, 47.09, -8.983e-08), (37.81, 47.1, -8.089e-08), (37.83, 47.1, -6.187e-08), (38.02, 47.26, -9.988e-08), (37.89, 47.11, -8.603e-08), (37.91, 47.11, -8.92e-08), (37.94, 47.1, -4.439e-08), (37.93, 47.11, -9.468e-08), (37.95, 47.1, -9.387e-08), (37.97, 47.09, -8.707e-08), (37.99, 47.09, -9.02e-08), (38.01, 47.1, -8.02e-08), (38.03, 47.1, -6.144e-08), (38.03, 47.11, -9.848e-08), (38.05, 47.11, -9.698e-08), (38.07, 47.11, -8.761e-08), (38.15, 47.46, -9.988e-08), (38.01, 49.93, -9.898e-08), (38.03, 49.91, -8.986e-08), (38.05, 49.9, -8.126e-08), (37.77, 50.07, -9.848e-08), (37.77, 50.08, -4.756e-08), (37.83, 50.07, -9.71e-08), (37.81, 50.07, -9.967e-08), (37.79, 50.08, -6.48e-08), (37.8, 50.08, -4.528e-08), (37.85, 50.06, -8.969e-08), (37.87, 50.05, -9.325e-08), (37.86, 50.06, -4.162e-08), (37.89, 50.05, -8.49e-08), (37.93, 50.01, -9.608e-08), (37.91, 50.03, -9.926e-08), (37.91, 50.04, -6.459e-08), (37.95, 49.99, -9.372e-08), (37.93, 50.03, -7.55e-08), (37.97, 49.97, -9.6e-08), (37.94, 50.01, -7.275e-08), (37.96, 49.98, -6.354e-08), (38.01, 49.95, -9.169e-08), (37.99, 49.97, -8.664e-08), (38.0, 49.96, -6.759e-08), (38.02, 49.92, -4.217e-08), (38.09, 47.03, -1.491e-07), (38.09, 47.03, -5.911e-08), (38.1, 47.03, -1.11e-07), (38.09, 47.03, -4.162e-08), (38.1, 47.03, -7.146e-08), (38.1, 47.03, -7.143e-08), (38.11, 47.03, -9.739e-08), (38.11, 47.03, -4.217e-08), (38.11, 47.04, -8.301e-08), (38.12, 47.04, -4.412e-08), (38.09, 47.1, -7.399e-08), (38.09, 47.11, -9.818e-08), (38.11, 47.04, -7.491e-08), (38.12, 47.08, -5.28e-08), (38.11, 47.09, -9.72e-08), (38.12, 47.05, -9.073e-08), (38.13, 47.05, -7.824e-08), (38.13, 47.05, -5.28e-08), (38.13, 47.06, -9.554e-08), (38.13, 47.07, -4.162e-08), (38.13, 47.06, -6.326e-08), (38.13, 47.07, -7.299e-08), (38.13, 47.08, -8.679e-08), (38.17, 47.09, -1.073e-07), (38.14, 47.06, -6.126e-08), (38.15, 47.07, -9.317e-08), (38.17, 47.08, -7.132e-08), (38.19, 47.09, -7.604e-08), (38.23, 47.31, -9.928e-08), (38.21, 47.11, -8.781e-08), (38.23, 47.15, -9.846e-08), (38.23, 47.17, -9.354e-08), (38.22, 47.12, -6.354e-08), (38.23, 47.13, -8.99e-08), (38.23, 47.21, -9.156e-08), (38.23, 47.23, -9.294e-08), (38.25, 47.31, -1.06e-07), (38.23, 47.33, -7.282e-08), (38.22, 47.35, -7.759e-08), (38.25, 47.24, -6.972e-08), (38.26, 47.3, -8.143e-08), (38.27, 47.25, -9.136e-08), (38.27, 47.29, -9.803e-08), (38.29, 47.25, -1.046e-07), (38.29, 47.29, -8.038e-08), (38.32, 47.26, -2.485e-08), (38.31, 47.27, -9.095e-08), (38.3, 47.28, -4.217e-08), (38.32, 47.26, -6.082e-08), (38.23, 47.41, -9.535e-08), (38.23, 47.38, -8.918e-08), (38.24, 47.42, -4.578e-08), (38.24, 47.44, -8.585e-08), (38.25, 47.49, -9.257e-08), (38.26, 47.53, -8.718e-08), (38.27, 47.55, -9.385e-08), (38.26, 47.5, -3.329e-08), (38.26, 47.51, -6.187e-08), (38.28, 47.56, -6.354e-08), (38.29, 47.57, -9.641e-08), (38.31, 47.57, -8.092e-08), (38.32, 47.58, -4.412e-08), (38.33, 47.59, -9.196e-08), (38.35, 47.6, -7.195e-08), (38.35, 47.61, -9.926e-08), (38.37, 47.61, -9.004e-08), (38.39, 47.62, -7.232e-08), (38.79, 49.06, -9.91e-08), (38.09, 49.91, -9.073e-08), (38.11, 49.91, -9.778e-08), (38.23, 49.92, -9.988e-08), (38.37, 49.99, -9.893e-08), (38.11, 49.92, -5.327e-08), (38.13, 49.92, -7.799e-08), (38.15, 49.93, -9.095e-08), (38.16, 49.94, -4.217e-08), (38.17, 49.95, -8.147e-08), (38.18, 50.08, -4.439e-08), (38.18, 50.08, -3.329e-08), (38.19, 49.95, -9.637e-08), (38.2, 49.96, -5.771e-08), (38.2, 50.01, -6.973e-08), (38.19, 50.03, -8.963e-08), (38.19, 50.05, -9.638e-08), (38.18, 50.07, -7.741e-08), (38.18, 50.08, -7.741e-08), (38.19, 50.08, -9.582e-08), (38.19, 50.07, -1.027e-07), (38.21, 49.97, -8.505e-08), (38.21, 49.99, -7.469e-08), (38.21, 50.01, -9.456e-08), (38.21, 50.07, -9.264e-08), (38.23, 49.97, -9.926e-08), (38.23, 49.99, -9.926e-08), (38.25, 50.07, -9.672e-08), (38.23, 50.07, -9.275e-08), (38.27, 50.07, -9.889e-08), (38.33, 50.05, -9.886e-08), (38.29, 50.07, -9.562e-08), (38.3, 50.08, -6.193e-08), (38.31, 50.08, -8.324e-08), (38.33, 50.07, -8.963e-08), (38.33, 50.08, -7.325e-08), (38.35, 50.01, -8.76e-08), (38.34, 50.03, -7.277e-08), (38.34, 50.04, -4.578e-08), (38.36, 50.0, -5.375e-08), (38.39, 49.99, -8.868e-08), (38.41, 47.62, -4.661e-08), (38.41, 47.63, -9.692e-08), (38.43, 47.63, -9.073e-08), (38.46, 47.63, -8.449e-08), (38.5, 47.64, -5.522e-08), (38.51, 47.65, -9.432e-08), (38.56, 47.65, -9.688e-08), (38.6, 47.66, -3.895e-08), (38.61, 47.67, -9.257e-08), (38.63, 47.67, -8.647e-08), (38.69, 47.68, -6.599e-08), (38.69, 47.69, -9.77e-08), (38.71, 47.69, -9.119e-08), (38.57, 49.97, -9.89e-08), (38.69, 49.93, -9.907e-08), (38.61, 49.97, -9.693e-08), (38.75, 49.89, -9.423e-08), (38.71, 49.93, -8.985e-08), (38.41, 49.98, -7.616e-08), (38.44, 50.0, -1.005e-07), (38.43, 50.0, -6.326e-08), (38.43, 49.98, -9.073e-08), (38.43, 49.99, -5.327e-08), (38.43, 50.0, -3.329e-08), (38.44, 50.0, -4.162e-08), (38.49, 49.97, -9.09e-08), (38.45, 49.99, -9.173e-08), (38.48, 49.98, -3.337e-08), (38.47, 49.99, -7.69e-08), (38.51, 49.95, -9.926e-08), (38.51, 49.96, -4.786e-08), (38.53, 49.95, -9.692e-08), (38.54, 49.96, -4.606e-08), (38.55, 49.96, -7.852e-08), (38.59, 49.97, -9.174e-08), (38.63, 49.96, -6.897e-08), (38.64, 49.95, -8.788e-08), (38.66, 49.95, -9.613e-08), (38.64, 49.96, -3.329e-08), (38.66, 49.96, -8.23e-08), (38.67, 49.97, -8.555e-08), (38.68, 49.99, -6.044e-08), (38.68, 50.0, -3.329e-08), (38.68, 49.95, -8.157e-08), (38.69, 49.97, -8.731e-08), (38.69, 49.99, -9.587e-08), (38.69, 50.0, -6.112e-08), (38.7, 49.98, -1.222e-07), (38.71, 49.98, -4.16e-08), (38.71, 49.98, -5.993e-08), (38.7, 49.99, -8.99e-08), (38.71, 49.99, -4.217e-08), (38.7, 49.99, -4.217e-08), (38.74, 47.69, -8.753e-08), (38.77, 47.73, -9.584e-08), (38.76, 47.7, -7.869e-08), (38.77, 47.71, -8.533e-08), (38.79, 47.75, -8.58e-08), (38.78, 47.74, -5.951e-08), (38.79, 47.77, -9.234e-08), (38.81, 47.83, -1.03e-07), (38.8, 47.78, -4.162e-08), (38.8, 47.79, -7.581e-08), (38.81, 47.81, -8.914e-08), (38.83, 47.85, -8.973e-08), (38.82, 47.83, -6.733e-08), (38.83, 47.87, -9.681e-08), (38.85, 47.87, -9.166e-08), (38.93, 47.87, -9.157e-08), (38.95, 47.87, -9.366e-08), (39.05, 47.87, -9.274e-08), (39.17, 49.67, -9.988e-08), (38.73, 49.91, -8.67e-08), (38.74, 49.9, -3.329e-08), (38.79, 49.88, -8.349e-08), (38.81, 49.87, -9.415e-08), (38.79, 49.87, -9.926e-08), (38.83, 49.87, -8.407e-08), (38.85, 49.86, -8.894e-08), (38.9, 49.86, -8.793e-08), (38.87, 49.86, -8.468e-08), (38.91, 49.83, -9.206e-08), (38.9, 49.87, -8.672e-08), (38.9, 49.87, -5.993e-08), (38.9, 49.87, -3.329e-08), (38.89, 49.87, -7.491e-08), (38.88, 49.86, -8.74e-08), (38.91, 49.81, -9.681e-08), (38.94, 49.79, -9.555e-08), (38.92, 49.79, -9.739e-08), (38.92, 49.8, -7.581e-08), (38.92, 49.81, -4.217e-08), (38.94, 49.8, -6.034e-08), (39.03, 49.81, -1.002e-07), (38.99, 49.81, -9.573e-08), (39.01, 49.81, -9.269e-08), (39.02, 49.82, -3.329e-08), (39.03, 49.82, -4.786e-08), (38.72, 49.92, -6.326e-08), (39.07, 47.87, -9.488e-08), (39.09, 47.86, -5.327e-08), (39.09, 47.87, -9.943e-08), (39.11, 47.86, -7.937e-08), (39.13, 47.85, -9.312e-08), (39.15, 47.85, -9.002e-08), (39.2, 47.85, -8.68e-08), (39.27, 47.86, -8.001e-08), (39.28, 47.86, -4.578e-08), (39.29, 47.87, -9.954e-08), (39.31, 47.87, -9.385e-08), (39.37, 47.87, -9.314e-08), (39.4, 48.8, -8.428e-08), (39.61, 49.67, -1.001e-07), (39.05, 49.81, -9.253e-08), (39.07, 49.81, -9.76e-08), (39.07, 49.82, -6.638e-08), (39.09, 49.83, -8.804e-08), (39.1, 49.84, -3.329e-08), (39.11, 49.84, -7.485e-08), (39.13, 49.85, -9.196e-08), (39.14, 49.86, -7.972e-08), (39.15, 49.87, -8.147e-08), (39.17, 49.87, -9.508e-08), (39.18, 49.88, -5.771e-08), (39.25, 49.77, -9.721e-08), (39.21, 49.85, -8.673e-08), (39.19, 49.87, -9.196e-08), (39.18, 49.88, -6.95e-08), (39.22, 49.83, -8.195e-08), (39.21, 49.83, -9.681e-08), (39.2, 49.86, -4.412e-08), (39.24, 49.8, -6.549e-08), (39.23, 49.81, -8.826e-08), (39.24, 49.79, -7.635e-08), (39.33, 49.75, -9.674e-08), (39.3, 49.76, -6.264e-08), (39.31, 49.75, -9.43e-08), (39.38, 49.69, -9.988e-08), (39.35, 49.74, -8.025e-08), (39.38, 47.87, -3.329e-08), (39.38, 47.87, -5.993e-08), (39.52, 48.29, -9.988e-08), (39.38, 47.87, -5.993e-08), (39.39, 47.87, -6.635e-08), (39.4, 47.87, -6.784e-08), (39.42, 47.86, -6.476e-08), (39.41, 47.87, -9.384e-08), (39.47, 47.85, -9.355e-08), (39.49, 47.84, -5.993e-08), (39.49, 47.85, -1.029e-07), (39.51, 47.84, -8.808e-08), (39.53, 47.83, -9.29e-08), (39.69, 47.83, -9.539e-08), (39.65, 48.61, -9.884e-08), (39.65, 48.59, -9.595e-08), (39.67, 48.59, -9.033e-08), (39.66, 48.62, -5.527e-08), (39.67, 48.63, -8.269e-08), (39.75, 48.77, -9.901e-08), (39.67, 48.99, -9.548e-08), (39.67, 48.65, -9.848e-08), (39.67, 49.03, -9.682e-08), (39.67, 49.01, -8.11e-08), (39.69, 49.05, -9.455e-08), (39.65, 49.61, -9.896e-08), (39.69, 49.59, -9.771e-08), (39.37, 49.74, -9.579e-08), (39.38, 49.74, -8.99e-08), (39.37, 49.74, -7.711e-08), (39.38, 49.74, -6.171e-08), (39.41, 49.75, -9.576e-08), (39.43, 49.75, -9.276e-08), (39.45, 49.75, -9.436e-08), (39.49, 49.75, -8.764e-08), (39.57, 49.73, -9.911e-08), (39.57, 49.74, -6.458e-08), (39.61, 49.69, -8.507e-08), (39.59, 49.71, -9.364e-08), (39.58, 49.73, -8.386e-08), (39.59, 49.73, -8.301e-08), (39.59, 49.73, -8.324e-08), (39.63, 49.65, -8.875e-08), (39.6, 49.7, -4.162e-08), (39.6, 49.73, -5.527e-08), (39.6, 49.73, -6.538e-08), (39.64, 49.63, -8.313e-08), (39.62, 49.66, -6.354e-08), (39.64, 49.64, -3.329e-08), (39.67, 49.61, -8.565e-08), (39.71, 47.83, -8.99e-08), (39.73, 47.83, -8.99e-08), (39.75, 47.83, -7.705e-08), (39.75, 47.85, -9.11e-08), (39.79, 47.93, -9.617e-08), (39.76, 47.86, -4.217e-08), (39.77, 47.87, -8.032e-08), (39.77, 47.89, -9.317e-08), (39.78, 47.9, -6.712e-08), (39.79, 47.91, -8.092e-08), (39.8, 47.94, -5.438e-08), (39.81, 47.95, -8.25e-08), (39.81, 47.97, -9.419e-08), (39.82, 47.98, -7.505e-08), (39.83, 47.99, -8.424e-08), (39.83, 48.01, -9.56e-08), (39.85, 48.05, -9.632e-08), (39.84, 48.02, -7.458e-08), (39.85, 48.03, -8.33e-08), (39.87, 48.09, -9.643e-08), (39.86, 48.05, -9.206e-08), (39.87, 48.07, -8.566e-08), (39.89, 48.11, -8.945e-08), (39.89, 48.13, -9.45e-08), (39.88, 48.09, -6.516e-08), (39.9, 48.13, -6.638e-08), (39.91, 48.15, -8.737e-08), (39.91, 48.17, -9.926e-08), (39.93, 48.21, -9.698e-08), (39.92, 48.17, -7.058e-08), (39.93, 48.19, -8.785e-08), (39.94, 48.21, -7.195e-08), (39.95, 48.23, -9.724e-08), (40.01, 48.24, -8.167e-08), (39.99, 48.29, -9.809e-08), (39.99, 48.31, -8.694e-08), (39.71, 48.59, -8.756e-08), (39.78, 48.58, -7.271e-08), (39.81, 48.57, -9.848e-08), (39.81, 48.58, -4.756e-08), (39.91, 48.45, -9.805e-08), (39.83, 48.57, -8.692e-08), (39.87, 48.51, -8.924e-08), (39.85, 48.53, -9.5e-08), (39.85, 48.55, -7.92e-08), (39.84, 48.56, -4.162e-08), (39.89, 48.47, -9.126e-08), (39.87, 48.49, -9.926e-08), (39.86, 48.52, -5.771e-08), (39.91, 48.43, -9.639e-08), (39.88, 48.49, -7.068e-08), (39.95, 48.37, -9.382e-08), (39.92, 48.42, -8.143e-08), (39.9, 48.46, -4.217e-08), (39.94, 48.39, -8.583e-08), (39.93, 48.39, -9.926e-08), (39.93, 48.41, -8.595e-08), (39.97, 48.33, -9.392e-08), (39.97, 48.35, -8.192e-08), (39.96, 48.36, -4.412e-08), (39.98, 48.33, -6.249e-08), (39.68, 48.65, -6.869e-08), (39.69, 48.67, -9.182e-08), (39.71, 48.71, -9.623e-08), (39.7, 48.68, -4.412e-08), (39.71, 48.69, -8.144e-08), (39.73, 48.95, -9.431e-08), (39.72, 48.71, -8.076e-08), (39.73, 48.73, -9.625e-08), (39.74, 48.74, -4.162e-08), (39.75, 48.75, -7.92e-08), (39.75, 48.95, -7.787e-08), (39.76, 48.78, -6.354e-08), (39.77, 48.79, -9.318e-08), (39.77, 48.93, -8.643e-08), (39.76, 48.94, -3.329e-08), (39.78, 48.8, -3.329e-08), (39.78, 48.81, -7.635e-08), (39.79, 48.83, -9.41e-08), (39.79, 48.91, -1.079e-07), (39.78, 48.92, -5.868e-08), (39.81, 48.84, -7.67e-08), (39.81, 48.9, -8.529e-08), (39.83, 48.83, -1.222e-07), (39.84, 48.9, -6.187e-08), (39.85, 48.83, -9.073e-08), (39.85, 48.89, -9.46e-08), (39.87, 48.82, -7.506e-08), (39.87, 48.83, -1.098e-07), (39.88, 48.89, -8.554e-08), (39.89, 48.82, -9.938e-08), (39.91, 48.88, -7.434e-08), (39.93, 48.81, -9.073e-08), (39.93, 48.87, -9.338e-08), (39.92, 48.88, -4.439e-08), (39.95, 48.8, -5.327e-08), (39.95, 48.81, -9.728e-08), (39.96, 48.8, -6.088e-08), (39.97, 48.81, -9.225e-08), (39.97, 48.87, -8.49e-08), (39.99, 48.81, -8.401e-08), (39.99, 48.87, -9.492e-08), (40.0, 48.88, -6.023e-08), (39.69, 48.99, -8.282e-08), (39.68, 49.03, -6.516e-08), (39.71, 48.97, -8.978e-08), (39.7, 48.98, -4.217e-08), (39.71, 49.05, -8.977e-08), (39.73, 48.96, -6.516e-08), (39.75, 49.05, -8.788e-08), (39.77, 49.06, -8.74e-08), (39.79, 49.06, -8.74e-08), (39.81, 49.06, -8.234e-08), (39.85, 49.06, -8.604e-08), (39.99, 49.23, -9.988e-08), (39.87, 49.06, -8.267e-08), (39.89, 49.06, -7.138e-08), (39.91, 49.06, -4.994e-08), (39.93, 49.07, -9.457e-08), (39.93, 49.06, -4.786e-08), (39.95, 49.07, -7.838e-08), (39.96, 49.08, -3.329e-08), (39.97, 49.09, -8.161e-08), (39.98, 49.1, -3.329e-08), (39.99, 49.11, -8.403e-08), (39.71, 49.59, -9.486e-08), (39.74, 49.58, -7.753e-08), (39.75, 49.57, -9.518e-08), (39.77, 49.57, -8.679e-08), (39.8, 49.56, -6.55e-08), (39.81, 49.55, -9.511e-08), (39.89, 49.55, -9.488e-08), (39.9, 49.56, -5.527e-08), (40.02, 49.56, -9.988e-08), (39.91, 49.57, -8.324e-08), (39.93, 49.57, -9.687e-08), (39.93, 49.58, -6.835e-08), (39.95, 49.59, -8.85e-08), (39.97, 49.59, -9.625e-08), (39.98, 49.6, -6.134e-08), (39.69, 49.6, -6.564e-08), (40.0, 49.6, -6.549e-08), (40.01, 48.25, -8.49e-08), (40.0, 48.28, -5.645e-08), (40.0, 48.82, -3.329e-08), (40.01, 48.83, -8.848e-08), (40.03, 48.85, -9.75e-08), (40.01, 48.89, -9.259e-08), (40.02, 48.9, -4.217e-08), (40.03, 48.84, -6.835e-08), (40.03, 48.91, -8.141e-08), (40.05, 48.85, -8.498e-08), (40.07, 48.87, -9.409e-08), (40.05, 48.91, -9.336e-08), (40.05, 48.91, -9.427e-08), (40.05, 48.92, -5.327e-08), (40.05, 48.92, -5.327e-08), (40.06, 48.86, -5.28e-08), (40.07, 48.89, -9.926e-08), (40.07, 48.91, -7.698e-08), (40.09, 48.88, -7.491e-08), (40.09, 48.89, -7.732e-08), (40.0, 49.12, -6.605e-08), (40.01, 49.13, -8.602e-08), (40.02, 49.14, -4.412e-08), (40.03, 49.15, -8.928e-08), (40.04, 49.16, -5.327e-08), (40.05, 49.17, -9.05e-08), (40.06, 49.18, -6.126e-08), (40.07, 49.19, -9.185e-08), (40.08, 49.2, -6.126e-08), (40.09, 49.21, -9.317e-08), (40.1, 49.22, -6.703e-08), (40.11, 49.23, -9.399e-08), (40.13, 49.24, -7.857e-08), (40.14, 49.24, -4.578e-08), (40.15, 49.25, -9.66e-08), (40.17, 49.25, -9.215e-08), (40.21, 49.25, -8.746e-08), (40.2, 49.28, -8.195e-08), (40.03, 49.47, -9.521e-08), (40.04, 49.44, -7.69e-08), (40.03, 49.45, -8.962e-08), (40.03, 49.51, -9.128e-08), (40.03, 49.53, -9.682e-08), (40.04, 49.6, -8.644e-08), (40.07, 49.41, -9.801e-08), (40.05, 49.43, -9.4e-08), (40.08, 49.54, -7.488e-08), (40.07, 49.42, -7.399e-08), (40.09, 49.55, -9.248e-08), (40.1, 49.4, -7.861e-08), (40.09, 49.41, -8.566e-08), (40.11, 49.39, -9.5e-08), (40.11, 49.55, -8.529e-08), (40.13, 49.38, -7.635e-08), (40.14, 49.56, -7.426e-08), (40.13, 49.61, -8.46e-08), (40.19, 49.31, -9.685e-08), (40.15, 49.37, -8.757e-08), (40.14, 49.38, -3.329e-08), (40.15, 49.57, -9.136e-08), (40.15, 49.59, -8.557e-08), (40.17, 49.35, -9.334e-08), (40.16, 49.36, -6.354e-08), (40.16, 49.57, -5.972e-08), (40.16, 49.58, -3.329e-08), (40.18, 49.35, -7.947e-08), (40.2, 49.3, -4.162e-08), (40.11, 49.61, -9.082e-08), (40.14, 49.6, -5.327e-08), (33.49, 48.21, -1.968e-08), (33.52, 48.3, -7.496e-08), (33.67, 48.2, -7.96e-08), (33.48, 48.46, 3.174e-08), (33.84, 48.77, 4.162e-08), (34.04, 48.84, 3.329e-08), (34.3, 48.74, 4.162e-08), (34.8, 46.52, 6.474e-09), (34.6, 49.1, 3.329e-08), (34.76, 49.16, 4.162e-08), (34.95, 50.06, 3.329e-08), (35.23, 46.21, 3.329e-08), (35.26, 46.44, -4.049e-08), (35.46, 49.62, -3.295e-08), (35.32, 50.28, 3.329e-08), (35.68, 50.35, -5.126e-08), (35.78, 50.4, 3.329e-08), (36.32, 46.66, 3.329e-08), (36.34, 46.68, -2.83e-08), (36.76, 46.76, 3.329e-08), (36.56, 50.29, 3.329e-08), (36.58, 50.28, 3.329e-08), (36.78, 50.3, 3.329e-08), (36.83, 46.7, 3.329e-08), (37.24, 46.95, 3.329e-08), (37.24, 46.95, 3.329e-08), (37.3, 46.87, 3.329e-08), (37.44, 47.0, 3.329e-08), (37.84, 47.1, 3.329e-08), (38.13, 47.06, 3.329e-08), (38.2, 47.1, 3.329e-08), (38.26, 47.24, -2.595e-08), (39.38, 47.87, 3.329e-08)], [], [(0, 2, 1), (3, 1, 2), (6, 3, 5), (7, 9, 6), (11, 9, 10), (12, 14, 11), (16, 13, 9), (16, 9, 14), (15, 16, 14), (20, 18, 16), (24, 22, 23), (25, 23, 20), (25, 20, 16), (33, 16, 15), (45, 36, 37), (45, 37, 30), (40, 16, 39), (16, 41, 42), (45, 43, 35), (45, 31, 38), (47, 45, 38), (44, 45, 49), (50, 44, 49), (53, 45, 44), (54, 45, 53), (56, 57, 55), (59, 60, 57), (61, 45, 60), (64, 27, 28), (25, 65, 64), (67, 66, 25), (68, 45, 61), (63, 68, 61), (25, 45, 68), (70, 25, 68), (73, 25, 72), (74, 75, 25), (78, 77, 75), (79, 80, 77), (25, 80, 1607), (83, 25, 1607), (82, 83, 1607), (87, 1609, 83), (1609, 25, 83), (84, 90, 86), (1609, 85, 88), (1609, 88, 89), (92, 1609, 1608), (92, 94, 95), (96, 92, 95), (92, 99, 100), (92, 100, 93), (92, 103, 97), (92, 97, 98), (92, 98, 99), (92, 1608, 103), (105, 92, 104), (111, 67, 25), (112, 25, 1609), (115, 92, 114), (119, 116, 118), (120, 121, 116), (112, 116, 121), (122, 112, 121), (130, 124, 125), (127, 125, 110), (130, 126, 124), (131, 130, 127), (132, 128, 129), (135, 132, 130), (135, 133, 132), (136, 135, 130), (139, 134, 135), (140, 135, 136), (138, 112, 122), (142, 112, 141), (146, 112, 145), (147, 143, 144), (148, 146, 143), (149, 143, 147), (150, 143, 149), (152, 148, 151), (156, 154, 155), (157, 148, 154), (158, 148, 157), (159, 148, 158), (161, 163, 160), (162, 164, 161), (316, 167, 166), (169, 168, 316), (175, 173, 171), (176, 174, 175), (316, 175, 171), (179, 177, 176), (25, 316, 111), (181, 25, 112), (183, 148, 163), (185, 183, 184), (187, 183, 185), (112, 148, 183), (188, 183, 186), (188, 112, 183), (1612, 188, 189), (191, 112, 188), (192, 112, 191), (194, 190, 112), (194, 112, 192), (197, 112, 190), (201, 197, 200), (208, 205, 206), (208, 206, 202), (208, 209, 207), (208, 211, 210), (212, 213, 211), (212, 214, 213), (221, 216, 316), (226, 222, 223), (208, 202, 226), (208, 224, 316), (316, 212, 208), (228, 197, 201), (230, 227, 229), (1613, 227, 230), (232, 181, 227), (234, 181, 232), (236, 181, 235), (242, 249, 241), (249, 245, 246), (249, 246, 237), (249, 237, 239), (249, 239, 240), (248, 181, 243), (249, 248, 245), (249, 181, 248), (251, 247, 242), (253, 249, 252), (255, 249, 254), (256, 249, 255), (258, 259, 257), (261, 259, 260), (264, 259, 263), (265, 259, 264), (267, 262, 266), (268, 262, 267), (275, 271, 272), (275, 273, 274), (275, 277, 273), (288, 279, 277), (280, 288, 277), (281, 284, 280), (288, 283, 278), (290, 286, 287), (288, 287, 282), (294, 293, 291), (295, 1614, 293), (295, 293, 294), (299, 296, 297), (302, 300, 299), (303, 301, 302), (305, 303, 302), (306, 288, 292), (307, 288, 306), (315, 308, 309), (315, 309, 310), (316, 310, 311), (316, 311, 305), (313, 288, 312), (316, 314, 315), (316, 220, 221), (319, 317, 318), (316, 322, 323), (316, 323, 324), (316, 325, 218), (316, 218, 219), (316, 319, 321), (316, 321, 322), (316, 299, 319), (424, 25, 181), (270, 250, 269), (327, 250, 326), (1615, 329, 328), (331, 333, 250), (335, 332, 333), (336, 332, 335), (1616, 332, 338), (339, 340, 332), (341, 332, 340), (344, 341, 342), (346, 344, 345), (348, 332, 343), (347, 348, 343), (351, 353, 350), (359, 358, 357), (360, 361, 359), (363, 364, 362), (365, 367, 364), (366, 368, 365), (370, 371, 369), (371, 372, 368), (376, 375, 374), (373, 382, 372), (384, 376, 378), (384, 378, 379), (382, 385, 381), (383, 391, 382), (387, 392, 391), (390, 393, 389), (392, 394, 391), (395, 399, 394), (395, 401, 399), (407, 402, 406), (403, 404, 402), (288, 411, 412), (413, 411, 288), (416, 414, 413), (417, 415, 416), (417, 416, 288), (422, 418, 419), (422, 419, 420), (421, 417, 288), (400, 397, 422), (288, 422, 421), (425, 424, 348), (426, 424, 425), (427, 424, 426), (434, 428, 429), (442, 431, 432), (439, 434, 435), (442, 437, 438), (439, 442, 432), (442, 440, 441), (442, 441, 437), (444, 316, 442), (445, 442, 439), (446, 447, 445), (449, 442, 447), (450, 447, 448), (443, 442, 449), (457, 455, 453), (458, 456, 457), (632, 460, 461), (632, 461, 459), (353, 466, 352), (470, 466, 355), (454, 452, 472), (479, 472, 469), (479, 469, 470), (473, 479, 470), (474, 479, 473), (478, 484, 477), (481, 479, 480), (484, 483, 476), (490, 488, 489), (457, 453, 454), (479, 486, 482), (479, 482, 484), (487, 479, 484), (491, 479, 487), (632, 457, 479), (495, 479, 494), (495, 496, 479), (500, 479, 496), (498, 500, 496), (499, 500, 498), (502, 503, 500), (505, 503, 504), (508, 505, 506), (510, 511, 509), (513, 514, 512), (513, 1618, 515), (517, 518, 516), (520, 521, 519), (523, 522, 520), (524, 525, 523), (539, 540, 533), (542, 543, 539), (548, 536, 537), (549, 537, 538), (547, 544, 546), (551, 552, 550), (554, 557, 553), (559, 560, 558), (561, 556, 548), (561, 548, 549), (556, 562, 559), (561, 563, 556), (561, 564, 563), (561, 566, 565), (288, 569, 423), (571, 569, 288), (549, 528, 570), (561, 568, 567), (576, 577, 575), (579, 576, 288), (584, 585, 583), (580, 316, 585), (587, 591, 586), (588, 316, 580), (589, 316, 588), (598, 591, 592), (593, 598, 592), (600, 593, 594), (604, 597, 598), (603, 598, 599), (919, 316, 595), (601, 919, 595), (602, 919, 601), (605, 604, 598), (613, 606, 609), (616, 612, 613), (919, 615, 616), (617, 919, 616), (621, 919, 620), (919, 621, 614), (632, 625, 464), (632, 628, 624), (632, 627, 628), (632, 629, 631), (632, 634, 635), (636, 634, 632), (643, 639, 637), (643, 641, 638), (642, 1620, 641), (644, 632, 507), (646, 632, 645), (648, 646, 645), (653, 646, 650), (657, 651, 656), (659, 646, 653), (663, 659, 657), (663, 657, 662), (664, 659, 663), (664, 669, 632), (647, 632, 669), (673, 674, 670), (677, 632, 675), (579, 681, 680), (682, 683, 681), (682, 685, 684), (288, 689, 687), (288, 690, 689), (288, 692, 691), (695, 697, 694), (695, 698, 697), (695, 701, 700), (643, 919, 642), (677, 703, 632), (704, 678, 679), (707, 705, 704), (709, 707, 708), (710, 632, 703), (710, 703, 709), (711, 710, 709), (714, 711, 712), (715, 712, 713), (711, 716, 710), (717, 643, 710), (720, 724, 719), (726, 723, 721), (727, 725, 726), (729, 724, 728), (731, 643, 730), (733, 643, 732), (1623, 734, 733), (735, 643, 734), (736, 737, 735), (739, 740, 738), (288, 744, 743), (288, 745, 744), (746, 745, 288), (288, 748, 747), (288, 749, 748), (750, 749, 288), (753, 751, 750), (753, 750, 288), (754, 752, 753), (758, 643, 737), (760, 643, 758), (761, 762, 760), (757, 643, 760), (757, 760, 762), (765, 766, 764), (769, 766, 767), (770, 768, 757), (753, 773, 756), (777, 775, 774), (780, 778, 777), (774, 779, 780), (774, 780, 777), (782, 783, 781), (774, 784, 782), (774, 785, 784), (774, 787, 786), (774, 788, 1625), (774, 753, 288), (774, 790, 788), (792, 791, 790), (774, 795, 794), (774, 797, 796), (919, 288, 316), (799, 643, 757), (798, 643, 799), (798, 919, 643), (800, 768, 770), (801, 770, 772), (803, 768, 800), (808, 804, 806), (810, 799, 804), (813, 798, 812), (815, 816, 798), (820, 816, 817), (821, 817, 819), (822, 798, 820), (824, 826, 823), (828, 824, 825), (830, 831, 829), (833, 834, 832), (774, 837, 797), (774, 838, 837), (842, 840, 774), (842, 843, 841), (842, 844, 843), (842, 845, 844), (847, 846, 842), (897, 848, 847), (851, 919, 798), (851, 798, 852), (855, 851, 854), (858, 851, 856), (873, 851, 859), (861, 798, 860), (853, 852, 798), (863, 798, 861), (865, 853, 863), (868, 863, 866), (868, 1628, 867), (872, 873, 871), (874, 851, 873), (875, 876, 874), (1629, 878, 876), (835, 879, 834), (836, 880, 835), (881, 883, 880), (1630, 884, 885), (892, 888, 891), (889, 887, 884), (894, 892, 893), (897, 849, 850), (898, 882, 896), (898, 896, 897), (898, 895, 894), (897, 900, 898), (902, 903, 897), (842, 908, 906), (842, 911, 909), (842, 914, 912), (842, 915, 914), (842, 916, 915), (920, 851, 878), (924, 851, 922), (923, 924, 922), (926, 851, 924), (925, 927, 924), (929, 930, 851), (931, 851, 930), (934, 851, 933), (935, 851, 934), (938, 937, 936), (842, 939, 938), (842, 940, 939), (842, 941, 940), (842, 943, 942), (842, 945, 943), (1633, 953, 952), (956, 948, 949), (954, 957, 953), (958, 959, 957), (962, 961, 960), (963, 964, 962), (967, 955, 956), (966, 968, 965), (969, 970, 968), (973, 971, 967), (949, 975, 973), (976, 977, 975), (949, 978, 976), (949, 980, 979), (983, 851, 935), (985, 982, 983), (988, 982, 985), (986, 988, 985), (989, 982, 988), (991, 982, 990), (993, 982, 992), (995, 982, 994), (997, 982, 996), (949, 1634, 981), (1002, 1001, 1000), (1004, 1002, 949), (1004, 1005, 1003), (1004, 1007, 1006), (1010, 1004, 842), (1004, 1009, 1008), (1016, 1013, 1015), (1017, 1015, 919), (1021, 982, 1020), (1022, 1021, 1020), (1024, 919, 1021), (1027, 919, 1024), (1030, 919, 1026), (1032, 919, 1028), (1032, 1028, 1031), (1033, 919, 1032), (998, 1035, 996), (1037, 982, 997), (1035, 1038, 997), (1040, 1035, 1042), (1043, 1040, 1041), (1046, 1036, 1037), (1035, 1047, 1039), (1050, 1045, 1049), (1055, 1053, 1054), (1056, 1023, 1020), (1056, 1020, 1053), (1018, 1057, 1019), (1018, 1059, 1058), (1060, 1018, 919), (1018, 1635, 1059), (1060, 1061, 1018), (1064, 1062, 1060), (1065, 1063, 1064), (1065, 1064, 1060), (1067, 1066, 1065), (1060, 1070, 1068), (1077, 919, 1033), (1077, 1079, 919), (1078, 1080, 1077), (1082, 1080, 1081), (1083, 919, 1079), (1085, 1084, 1083), (1086, 919, 1084), (1089, 919, 1086), (1091, 1087, 1088), (1093, 1090, 1087), (1094, 1092, 1090), (1095, 1074, 1092), (1097, 1095, 1096), (1098, 1075, 1074), (1103, 1104, 1101), (1105, 1106, 1104), (1110, 1072, 1060), (1113, 1109, 1110), (1111, 1108, 1107), (1115, 1116, 1114), (1636, 1117, 1115), (1122, 1118, 1121), (1122, 1112, 1113), (1122, 1113, 1060), (1122, 1125, 1124), (1122, 1637, 1126), (1129, 1131, 1128), (1135, 1060, 1127), (1136, 1127, 1073), (1135, 1138, 1134), (1135, 1140, 1638), (1141, 1135, 1139), (1141, 1142, 1140), (1146, 1142, 1143), (1148, 1149, 1073), (1158, 1154, 1073), (1158, 1073, 919), (1073, 1155, 1152), (1153, 1156, 1073), (1158, 1160, 1159), (919, 1161, 1158), (919, 1162, 1161), (1167, 1168, 919), (1169, 919, 1168), (1170, 1166, 1169), (1172, 1169, 1168), (1174, 1169, 1173), (1175, 1178, 1169), (1185, 1183, 1184), (1177, 1184, 1176), (1179, 1169, 1178), (1189, 1180, 1181), (1193, 1189, 1182), (1194, 1182, 1190), (1195, 1191, 1192), (1195, 1192, 1189), (1195, 1189, 1193), (1200, 1196, 1197), (1201, 1197, 1199), (1204, 1169, 1196), (1205, 1170, 1202), (919, 1208, 1165), (919, 1209, 1208), (919, 1210, 1209), (919, 1211, 1210), (919, 1214, 1213), (919, 1216, 1215), (919, 1217, 1216), (919, 1219, 1218), (1166, 1220, 1221), (1223, 1166, 1221), (1166, 1170, 1206), (1228, 1166, 1225), (1229, 1226, 1228), (1230, 1226, 1227), (1226, 1233, 1166), (1234, 1232, 1233), (1236, 1166, 1232), (1238, 1166, 1236), (1238, 1220, 1166), (1239, 1220, 1238), (1222, 1220, 1241), (1243, 1222, 1242), (1250, 1221, 1246), (1247, 1250, 1246), (1248, 1251, 1247), (1249, 1252, 1248), (1254, 1251, 1252), (1258, 1254, 1257), (1256, 1255, 1254), (919, 1260, 1219), (1261, 1263, 1262), (1264, 1265, 1261), (1267, 1268, 1266), (1271, 1272, 1267), (919, 1274, 1273), (1276, 1275, 919), (1280, 1223, 1279), (1281, 1166, 1223), (1283, 1166, 1281), (1285, 1166, 1284), (1286, 1166, 1285), (1293, 1286, 1287), (1291, 1289, 1290), (1294, 1166, 1288), (1297, 1166, 1294), (1295, 1300, 1166), (1299, 1300, 1295), (1302, 1300, 1301), (1303, 1300, 1302), (1306, 1277, 919), (1310, 1307, 1308), (1348, 1310, 1308), (1348, 1308, 919), (1348, 1312, 1311), (1348, 1313, 1312), (1348, 1316, 1315), (1348, 1317, 1316), (1320, 1278, 1300), (1322, 1278, 1321), (1324, 1278, 1323), (1332, 1278, 1327), (1333, 1327, 1329), (1330, 1333, 1329), (1337, 1332, 1333), (1339, 1278, 1335), (1340, 1331, 1338), (1343, 1341, 1278), (1350, 1639, 1349), (1356, 1354, 1348), (1357, 1355, 1356), (1361, 1348, 1360), (1362, 1348, 1361), (1318, 1367, 1360), (1368, 1318, 1166), (1368, 1369, 1318), (1372, 1166, 1371), (1373, 1344, 1375), (1375, 1344, 1345), (1376, 1344, 1374), (1376, 1377, 1344), (1319, 1344, 1377), (1379, 1377, 1378), (1382, 1381, 1380), (1384, 1319, 1381), (1387, 1384, 1385), (1389, 1383, 1384), (1387, 1390, 1386), (1393, 1388, 1319), (1394, 1392, 1388), (1356, 1398, 1397), (1356, 1401, 1399), (1400, 1405, 1404), (1348, 1408, 1400), (1411, 1410, 1409), (1412, 1414, 1413), (1415, 1417, 1416), (1418, 1420, 1415), (1348, 1423, 1419), (1348, 1425, 1423), (1424, 1426, 1348), (1430, 1428, 1424), (1431, 1430, 1453), (1432, 1348, 1362), (1433, 1348, 1432), (1434, 1348, 1433), (1437, 1348, 1434), (1441, 1348, 1437), (1444, 1438, 1439), (1446, 1442, 1443), (1448, 1348, 1445), (1449, 1436, 1442), (1450, 1447, 1348), (1452, 1348, 1448), (1453, 1430, 1447), (1454, 1453, 1447), (1318, 1457, 1367), (1318, 1460, 1458), (1459, 1461, 1318), (1462, 1318, 1366), (1469, 1365, 1318), (1365, 1466, 1464), (1471, 1318, 1467), (1475, 1469, 1318), (1476, 1318, 1470), (1475, 1477, 1474), (1479, 1477, 1475), (1479, 1475, 1478), (1484, 1481, 1479), (1484, 1479, 1482), (1486, 1483, 1484), (1487, 1484, 1485), (1489, 1486, 1487), (1492, 1488, 1486), (1492, 1493, 1491), (1495, 1486, 1489), (1496, 1494, 1486), (1495, 1496, 1486), (1370, 1500, 1368), (1502, 1366, 1499), (1504, 1462, 1501), (1166, 1505, 1503), (1166, 1506, 1505), (1166, 1508, 1507), (1166, 1509, 1508), (1510, 1513, 1512), (1514, 1515, 1513), (1514, 1517, 1516), (1510, 1518, 1514), (1510, 1519, 1518), (1522, 1166, 1521), (1523, 1166, 1522), (1524, 1166, 1523), (1526, 1166, 1524), (1527, 1166, 1526), (1530, 1531, 1527), (1529, 1527, 1531), (1532, 1529, 1531), (1533, 1534, 1529), (1576, 1166, 1529), (1536, 1372, 1395), (1538, 1429, 1430), (1497, 1542, 1496), (1498, 1543, 1497), (1542, 1545, 1541), (1549, 1543, 1546), (1551, 1549, 1550), (1548, 1553, 1547), (1549, 1554, 1543), (1554, 1556, 1548), (1510, 1559, 1558), (1510, 1560, 1559), (1510, 1562, 1561), (1510, 1564, 1563), (1510, 1566, 1565), (1510, 1568, 1567), (1510, 1572, 1570), (1594, 1574, 1573), (1529, 1579, 1576), (1583, 1166, 1577), (1529, 1584, 1580), (1585, 1582, 1583), (1587, 1510, 1582), (1589, 1510, 1587), (1591, 1510, 1589), (1593, 1592, 1529), (1596, 1510, 1591), (1598, 1592, 1593), (1599, 1594, 1510), (1600, 1510, 1595), (1602, 1597, 1598), (1603, 1594, 1599), (1575, 1574, 1594), (1537, 1529, 1535), (1537, 1581, 1529), (1605, 1593, 1529), (5, 3, 2), (9, 4, 6), (91, 1609, 90), (1611, 150, 149), (148, 150, 151), (154, 152, 153), (231, 232, 227), (181, 234, 235), (345, 344, 342), (364, 361, 362), (384, 377, 376), (407, 406, 395), (403, 402, 407), (481, 480, 1617), (486, 479, 485), (493, 490, 489), (494, 491, 488), (494, 488, 490), (506, 505, 504), (510, 509, 405), (513, 512, 510), (517, 516, 513), (520, 519, 517), (525, 522, 523), (527, 526, 524), (531, 525, 526), (529, 531, 526), (532, 529, 530), (534, 530, 526), (533, 530, 534), (540, 530, 533), (539, 533, 535), (541, 540, 539), (542, 539, 545), (543, 541, 539), (546, 544, 542), (552, 544, 550), (557, 552, 553), (560, 557, 558), (562, 560, 559), (610, 608, 607), (613, 609, 608), (613, 608, 610), (655, 653, 650), (658, 657, 656), (657, 659, 661), (668, 664, 667), (672, 670, 671), (704, 705, 678), (709, 706, 707), (716, 711, 714), (726, 721, 1622), (726, 1622, 722), (728, 724, 727), (829, 828, 825), (831, 828, 829), (834, 831, 832), (856, 851, 855), (1627, 863, 864), (867, 865, 863), (884, 886, 881), (885, 884, 881), (893, 892, 891), (892, 889, 890), (898, 894, 893), (944, 1631, 943), (945, 944, 943), (949, 947, 945), (957, 952, 953), (962, 960, 958), (964, 961, 962), (968, 964, 965), (967, 971, 969), (1017, 1016, 1015), (1041, 1040, 1042), (1048, 1035, 1040), (1102, 1101, 1099), (1111, 1107, 1105), (1115, 1114, 1111), (1124, 1117, 1120), (1124, 1120, 1122), (1184, 1183, 1176), (1190, 1186, 1185), (1226, 1166, 1228), (1227, 1226, 1229), (1244, 1221, 1243), (1257, 1254, 1252), (1259, 1257, 1252), (1258, 1256, 1254), (1292, 1289, 1293), (1290, 1289, 1292), (1296, 1295, 1166), (1298, 1297, 1294), (1347, 1346, 1317), (1348, 1347, 1317), (1350, 1349, 1348), (1353, 1351, 1348), (1344, 1373, 1374), (1385, 1384, 1381), (1550, 1549, 1546), (6, 4, 3), (7, 10, 9), (9, 13, 8), (11, 14, 9), (16, 17, 13), (16, 19, 17), (16, 18, 19), (20, 23, 21), (25, 24, 23), (25, 26, 24), (25, 28, 26), (30, 37, 29), (32, 38, 31), (33, 39, 16), (35, 43, 34), (36, 45, 35), (31, 45, 30), (41, 16, 40), (43, 16, 42), (45, 16, 43), (45, 25, 16), (46, 47, 38), (47, 48, 45), (48, 49, 45), (51, 52, 44), (52, 53, 44), (54, 55, 45), (55, 57, 45), (56, 58, 57), (57, 60, 45), (62, 63, 61), (25, 64, 28), (25, 66, 65), (69, 70, 68), (70, 71, 25), (71, 72, 25), (73, 74, 25), (74, 76, 75), (75, 77, 25), (80, 25, 77), (81, 82, 1607), (87, 86, 1609), (86, 90, 1609), (1609, 91, 85), (1608, 1609, 89), (93, 100, 1610), (92, 93, 94), (96, 101, 92), (103, 1608, 102), (101, 104, 92), (105, 106, 92), (106, 107, 92), (107, 108, 92), (112, 1609, 92), (108, 113, 92), (113, 114, 92), (115, 117, 92), (117, 118, 92), (118, 116, 92), (116, 112, 92), (110, 125, 109), (124, 126, 123), (127, 130, 125), (130, 129, 126), (130, 132, 129), (137, 136, 130), (143, 139, 135), (140, 143, 135), (138, 141, 112), (144, 143, 140), (142, 145, 112), (148, 112, 146), (150, 148, 143), (152, 154, 148), (156, 157, 154), (159, 160, 148), (160, 163, 148), (161, 164, 163), (316, 166, 165), (316, 168, 167), (171, 169, 316), (171, 172, 170), (171, 173, 172), (316, 176, 175), (316, 179, 176), (179, 180, 178), (182, 163, 164), (184, 183, 163), (189, 188, 186), (193, 192, 191), (195, 190, 194), (196, 190, 195), (197, 181, 112), (198, 197, 190), (199, 197, 198), (205, 207, 204), (205, 208, 207), (208, 212, 211), (212, 316, 215), (215, 316, 216), (316, 180, 179), (316, 225, 180), (224, 226, 223), (316, 224, 225), (226, 202, 203), (224, 208, 226), (227, 181, 197), (228, 227, 197), (229, 227, 228), (1613, 231, 227), (233, 234, 232), (236, 243, 181), (239, 237, 238), (241, 249, 240), (242, 247, 249), (244, 248, 243), (262, 250, 249), (250, 181, 249), (252, 249, 247), (253, 254, 249), (256, 257, 249), (257, 259, 249), (258, 260, 259), (259, 262, 249), (261, 263, 259), (266, 262, 259), (269, 250, 262), (275, 274, 271), (277, 279, 276), (275, 280, 277), (288, 278, 279), (280, 284, 288), (281, 285, 284), (288, 282, 283), (288, 290, 287), (294, 289, 290), (288, 294, 290), (292, 288, 284), (288, 295, 294), (299, 300, 298), (316, 302, 299), (304, 292, 284), (316, 305, 302), (307, 312, 288), (316, 315, 310), (313, 314, 288), (218, 325, 217), (316, 219, 220), (317, 299, 297), (321, 319, 320), (325, 316, 324), (319, 299, 317), (424, 316, 25), (250, 424, 181), (270, 326, 250), (327, 328, 250), (328, 329, 250), (329, 330, 250), (330, 331, 250), (333, 332, 250), (334, 335, 333), (336, 337, 332), (337, 338, 332), (1616, 339, 332), (332, 424, 250), (341, 343, 332), (344, 343, 341), (348, 424, 332), (347, 349, 348), (351, 354, 353), (354, 355, 353), (359, 361, 358), (360, 362, 361), (363, 365, 364), (365, 368, 367), (366, 369, 368), (369, 371, 368), (371, 373, 372), (376, 377, 375), (372, 382, 381), (382, 386, 385), (382, 391, 386), (383, 387, 391), (384, 389, 388), (384, 390, 389), (379, 390, 384), (397, 390, 379), (392, 395, 394), (390, 397, 396), (394, 399, 398), (395, 406, 401), (403, 405, 404), (400, 409, 408), (288, 410, 295), (288, 412, 410), (288, 416, 413), (422, 380, 418), (421, 422, 420), (422, 379, 380), (422, 397, 379), (422, 409, 400), (288, 423, 422), (316, 288, 314), (430, 424, 427), (434, 433, 428), (434, 432, 433), (442, 438, 431), (439, 432, 434), (424, 440, 316), (437, 441, 436), (440, 442, 316), (445, 447, 442), (450, 449, 447), (451, 442, 443), (457, 632, 458), (632, 459, 458), (632, 462, 460), (632, 463, 462), (353, 355, 466), (356, 470, 355), (466, 469, 465), (467, 471, 470), (469, 472, 468), (470, 469, 466), (471, 473, 470), (479, 454, 472), (474, 480, 479), (476, 483, 475), (477, 484, 476), (481, 485, 479), (484, 482, 483), (492, 493, 489), (479, 457, 454), (491, 494, 479), (497, 498, 496), (499, 501, 500), (502, 504, 503), (500, 632, 479), (503, 632, 500), (507, 632, 503), (405, 509, 404), (510, 512, 511), (513, 515, 514), (513, 516, 1618), (517, 519, 518), (520, 522, 521), (524, 526, 525), (526, 530, 529), (542, 544, 543), (549, 548, 537), (547, 550, 544), (551, 553, 552), (554, 558, 557), (556, 559, 555), (556, 563, 562), (561, 565, 564), (561, 567, 566), (561, 571, 288), (549, 538, 528), (561, 1619, 571), (288, 574, 561), (561, 572, 568), (561, 573, 572), (574, 573, 561), (574, 576, 575), (288, 576, 574), (579, 578, 576), (581, 316, 444), (582, 316, 581), (582, 583, 316), (583, 585, 316), (587, 592, 591), (589, 595, 316), (591, 598, 590), (593, 599, 598), (600, 599, 593), (596, 601, 595), (602, 604, 919), (603, 605, 598), (605, 919, 604), (611, 919, 605), (613, 612, 606), (611, 619, 919), (616, 615, 612), (919, 614, 615), (617, 622, 919), (620, 919, 619), (622, 623, 919), (632, 624, 625), (463, 632, 464), (627, 631, 626), (631, 629, 630), (632, 631, 627), (632, 633, 629), (632, 635, 633), (637, 636, 632), (643, 638, 639), (632, 643, 637), (641, 1620, 640), (642, 623, 618), (643, 642, 641), (645, 632, 644), (649, 650, 646), (655, 654, 653), (652, 656, 651), (659, 632, 646), (653, 660, 659), (661, 659, 660), (657, 661, 1621), (658, 662, 657), (664, 632, 659), (667, 664, 663), (666, 670, 665), (666, 671, 670), (669, 670, 647), (673, 670, 672), (674, 647, 670), (675, 632, 647), (676, 675, 647), (579, 682, 681), (288, 682, 579), (682, 686, 685), (288, 686, 682), (288, 687, 686), (687, 689, 688), (288, 691, 690), (288, 693, 692), (288, 694, 693), (288, 695, 694), (694, 697, 696), (695, 700, 699), (288, 701, 695), (288, 702, 701), (642, 919, 623), (707, 706, 705), (706, 709, 703), (710, 643, 632), (715, 714, 712), (718, 710, 716), (717, 719, 643), (719, 724, 643), (726, 725, 723), (727, 724, 725), (729, 643, 724), (729, 730, 643), (731, 732, 643), (733, 734, 643), (735, 737, 643), (702, 739, 738), (288, 739, 702), (288, 741, 739), (741, 743, 742), (288, 743, 741), (746, 288, 747), (756, 754, 753), (754, 756, 755), (758, 759, 760), (762, 763, 757), (763, 764, 757), (766, 757, 764), (769, 757, 766), (771, 770, 757), (753, 774, 773), (774, 775, 773), (777, 778, 776), (774, 782, 779), (782, 784, 783), (774, 786, 785), (786, 787, 1624), (774, 1625, 787), (788, 790, 789), (774, 792, 790), (774, 793, 792), (793, 774, 794), (774, 796, 795), (801, 800, 770), (768, 802, 757), (804, 799, 757), (802, 804, 757), (805, 802, 768), (806, 804, 802), (808, 807, 804), (809, 808, 806), (811, 810, 804), (812, 798, 799), (813, 814, 798), (814, 815, 798), (818, 819, 817), (820, 798, 816), (821, 820, 817), (824, 827, 826), (828, 827, 824), (830, 832, 831), (833, 835, 834), (774, 839, 838), (288, 842, 774), (774, 840, 839), (840, 842, 841), (842, 846, 845), (847, 848, 1626), (897, 850, 848), (842, 897, 847), (919, 842, 288), (854, 851, 852), (857, 855, 854), (858, 859, 851), (822, 860, 798), (862, 861, 860), (863, 853, 798), (864, 863, 861), (868, 867, 863), (869, 852, 853), (870, 871, 859), (871, 873, 859), (874, 876, 851), (875, 877, 876), (876, 878, 851), (835, 880, 879), (836, 881, 880), (881, 886, 883), (1630, 889, 884), (892, 890, 888), (889, 892, 887), (897, 896, 849), (898, 893, 882), (898, 899, 895), (897, 901, 900), (842, 902, 897), (902, 905, 904), (842, 905, 902), (842, 906, 905), (906, 908, 907), (842, 909, 908), (909, 911, 910), (842, 912, 911), (912, 914, 913), (916, 918, 917), (842, 918, 916), (920, 921, 851), (921, 922, 851), (924, 927, 926), (928, 851, 926), (928, 929, 851), (931, 932, 851), (932, 933, 851), (918, 938, 936), (842, 938, 918), (842, 942, 941), (945, 946, 1632), (945, 947, 946), (842, 949, 945), (954, 958, 957), (958, 960, 959), (963, 965, 964), (949, 967, 956), (966, 969, 968), (969, 971, 970), (973, 972, 971), (949, 973, 967), (973, 975, 974), (949, 976, 975), (949, 979, 978), (949, 981, 980), (982, 919, 851), (983, 982, 851), (984, 985, 983), (987, 989, 988), (989, 990, 982), (991, 992, 982), (993, 994, 982), (995, 996, 982), (949, 999, 1634), (949, 1000, 999), (949, 1002, 1000), (1002, 1004, 1003), (842, 1004, 949), (1004, 1006, 1005), (1004, 1008, 1007), (1010, 1009, 1004), (919, 1010, 842), (1010, 919, 1011), (919, 1012, 1011), (1016, 1014, 1013), (1012, 919, 1015), (1018, 1017, 919), (1017, 1018, 1019), (1021, 919, 982), (1023, 1022, 1020), (1025, 1024, 1021), (1027, 1026, 919), (1029, 1028, 919), (1030, 1029, 919), (1034, 1033, 1032), (996, 1035, 997), (1037, 1036, 982), (1035, 1039, 1038), (1043, 1044, 1040), (1036, 1045, 982), (1035, 1048, 1047), (1049, 1045, 1036), (1045, 1020, 982), (1051, 1020, 1045), (1052, 1051, 1045), (1054, 1053, 1020), (1057, 1018, 1058), (1060, 1062, 1061), (1060, 1067, 1065), (1060, 1068, 1067), (1068, 1070, 1069), (1060, 1071, 1070), (1071, 1060, 1072), (919, 1073, 1060), (1075, 919, 1074), (1076, 919, 1075), (1077, 1080, 1079), (1078, 1081, 1080), (1084, 919, 1083), (1088, 1087, 919), (1089, 1088, 919), (1087, 1090, 919), (1092, 1074, 919), (1090, 1092, 919), (1096, 1095, 1092), (1099, 1101, 1100), (1102, 1103, 1101), (1103, 1105, 1104), (1105, 1107, 1106), (1060, 1113, 1110), (1111, 1114, 1108), (1115, 1117, 1116), (1636, 1119, 1117), (1122, 1120, 1118), (1120, 1117, 1119), (1122, 1121, 1112), (1117, 1124, 1123), (1122, 1128, 1637), (1122, 1129, 1128), (1130, 1129, 1122), (1060, 1130, 1122), (1073, 1127, 1060), (1129, 1132, 1131), (1133, 1130, 1060), (1060, 1134, 1133), (1060, 1135, 1134), (1137, 1136, 1073), (1135, 1638, 1138), (1135, 1141, 1140), (1143, 1142, 1141), (1142, 1145, 1144), (1146, 1145, 1142), (1145, 1147, 1144), (1073, 1149, 1137), (1151, 1148, 1073), (1148, 1151, 1150), (1073, 1152, 1151), (1154, 1153, 1073), (1073, 1156, 1155), (1154, 1158, 1157), (1158, 1161, 1160), (919, 1163, 1162), (919, 1164, 1163), (919, 1165, 1164), (1076, 1167, 919), (1169, 1166, 919), (1171, 1172, 1168), (1172, 1173, 1169), (1174, 1175, 1169), (1185, 1186, 1183), (1179, 1187, 1169), (1182, 1189, 1181), (1186, 1190, 1182), (1187, 1191, 1169), (1189, 1192, 1188), (1194, 1193, 1182), (1195, 1169, 1191), (1196, 1169, 1195), (1195, 1197, 1196), (1198, 1199, 1197), (1201, 1200, 1197), (1202, 1170, 1169), (1203, 1202, 1169), (1204, 1203, 1169), (1165, 1208, 1207), (919, 1212, 1211), (919, 1215, 1214), (1213, 1212, 919), (919, 1218, 1217), (1166, 1348, 919), (1222, 1221, 1220), (1224, 1223, 1221), (1225, 1166, 1206), (1230, 1231, 1226), (1233, 1232, 1166), (1235, 1234, 1233), (1237, 1236, 1232), (1239, 1240, 1220), (1243, 1221, 1222), (1245, 1243, 1242), (1244, 1246, 1221), (1247, 1251, 1250), (1248, 1252, 1251), (1249, 1253, 1252), (919, 1262, 1260), (1261, 1262, 919), (919, 1264, 1261), (919, 1266, 1264), (919, 1267, 1266), (1267, 1269, 1268), (1267, 1270, 1269), (919, 1271, 1267), (919, 1273, 1271), (919, 1275, 1274), (919, 1277, 1276), (1279, 1223, 1224), (1283, 1282, 1166), (1284, 1166, 1282), (1285, 1287, 1286), (1286, 1288, 1166), (1293, 1289, 1286), (1297, 1296, 1166), (1300, 1278, 1166), (1299, 1301, 1300), (1303, 1304, 1300), (1305, 1279, 1224), (1308, 1306, 919), (1310, 1309, 1307), (1348, 1311, 1310), (1315, 1313, 1348), (1313, 1315, 1314), (1166, 1318, 1348), (1278, 1319, 1166), (1320, 1321, 1278), (1322, 1323, 1278), (1324, 1325, 1278), (1325, 1326, 1278), (1326, 1327, 1278), (1328, 1329, 1327), (1333, 1332, 1327), (1330, 1334, 1333), (1336, 1335, 1278), (1332, 1336, 1278), (1338, 1331, 1278), (1339, 1338, 1278), (1342, 1278, 1331), (1342, 1343, 1278), (1341, 1344, 1278), (1344, 1319, 1278), (1345, 1344, 1341), (1348, 1349, 1347), (1350, 1348, 1351), (1348, 1352, 1353), (1348, 1354, 1352), (1356, 1358, 1357), (1356, 1359, 1358), (1360, 1364, 1363), (1318, 1360, 1348), (1365, 1464, 1318), (1360, 1367, 1364), (1369, 1366, 1318), (1166, 1370, 1368), (1371, 1166, 1319), (1379, 1319, 1377), (1380, 1319, 1379), (1380, 1381, 1319), (1384, 1383, 1319), (1387, 1386, 1384), (1387, 1391, 1390), (1392, 1371, 1319), (1388, 1392, 1319), (1395, 1372, 1371), (1359, 1356, 1396), (1356, 1397, 1396), (1356, 1399, 1398), (1348, 1400, 1356), (1356, 1402, 1401), (1356, 1403, 1402), (1356, 1404, 1403), (1400, 1404, 1356), (1400, 1407, 1406), (1400, 1408, 1407), (1348, 1409, 1408), (1411, 1409, 1348), (1348, 1413, 1411), (1412, 1413, 1348), (1416, 1412, 1348), (1348, 1415, 1416), (1348, 1418, 1415), (1419, 1418, 1348), (1419, 1422, 1421), (1419, 1423, 1422), (1430, 1424, 1348), (1348, 1426, 1425), (1424, 1428, 1427), (1428, 1430, 1429), (1435, 1434, 1433), (1439, 1438, 1348), (1440, 1439, 1348), (1441, 1440, 1348), (1442, 1436, 1348), (1443, 1442, 1348), (1438, 1443, 1348), (1445, 1348, 1436), (1447, 1430, 1348), (1451, 1450, 1348), (1452, 1451, 1348), (1455, 1454, 1447), (1456, 1431, 1453), (1318, 1458, 1457), (1464, 1459, 1318), (1318, 1461, 1460), (1464, 1463, 1459), (1464, 1466, 1465), (1467, 1318, 1462), (1365, 1469, 1468), (1471, 1470, 1318), (1469, 1473, 1472), (1469, 1474, 1473), (1469, 1475, 1474), (1476, 1475, 1318), (1480, 1479, 1478), (1480, 1482, 1479), (1485, 1484, 1482), (1487, 1486, 1484), (1490, 1489, 1487), (1492, 1494, 1493), (1486, 1494, 1492), (1495, 1497, 1496), (1501, 1462, 1366), (1502, 1501, 1366), (1370, 1166, 1503), (1166, 1507, 1506), (1510, 1509, 1166), (1510, 1511, 1509), (1511, 1510, 1512), (1510, 1514, 1513), (1514, 1518, 1517), (1510, 1520, 1519), (1510, 1558, 1520), (1372, 1521, 1166), (1525, 1526, 1524), (1527, 1529, 1166), (1528, 1530, 1527), (1532, 1533, 1529), (1534, 1535, 1529), (1539, 1538, 1430), (1496, 1541, 1540), (1496, 1542, 1541), (1497, 1543, 1542), (1544, 1546, 1543), (1542, 1548, 1547), (1543, 1548, 1542), (1551, 1552, 1549), (1543, 1554, 1548), (1549, 1555, 1554), (1554, 1557, 1556), (1510, 1561, 1560), (1510, 1563, 1562), (1510, 1565, 1564), (1510, 1567, 1566), (1510, 1569, 1568), (1510, 1570, 1569), (1570, 1572, 1571), (1572, 1594, 1573), (1578, 1577, 1166), (1576, 1578, 1166), (1529, 1580, 1579), (1583, 1582, 1166), (1582, 1510, 1166), (1529, 1586, 1584), (1588, 1587, 1582), (1586, 1592, 1590), (1529, 1592, 1586), (1594, 1572, 1510), (1596, 1595, 1510), (1598, 1597, 1592), (1600, 1599, 1510), (1602, 1601, 1597), (1604, 1575, 1594), (1581, 1605, 1529), (1606, 1598, 1593)])
me_mesh.update()

# ---- objects
ob_mycurve = bpy.data.objects.new('myCurve', me_mesh)

# ---- transforms, parenting, visibility, modifiers, constraints
ob_mycurve.location = (0.0, 0.0, 0.0)
_m = ob_mycurve.modifiers.new('Auto Smooth', 'NODES')
_m.node_group = ng_auto_smooth
_gi = [s.identifier for s in ng_auto_smooth.interface.items_tree if s.item_type == 'SOCKET' and s.in_out == 'INPUT']
_m[_gi[1]] = 3.142  # Angle

# ---- collection membership
scene.collection.objects.link(ob_mycurve)

# ---- scene / render settings (as saved in the file)
scene.frame_start = 1; scene.frame_end = 250; scene.frame_set(1)
scene.render.engine = 'BLENDER_EEVEE_NEXT'
scene.cycles.sampling_pattern = 'TABULATED_SOBOL'
scene.cycles.use_light_tree = False
scene.view_settings.view_transform = 'Filmic'
bpy.context.view_layer.update()

# ---- added for rendering (the .blend has no active camera and no usable light): camera, sun
cam_auto = bpy.data.cameras.new('AutoCamera')
cam_auto.lens = 50.0
cam_auto.sensor_width = 36.0
cam_auto.clip_end = 1000.0
ob_auto_camera = bpy.data.objects.new('AutoCamera', cam_auto)
scene.collection.objects.link(ob_auto_camera)
ob_auto_camera.location = (44.4141, 38.8885, 6.25373)
ob_auto_camera.rotation_euler = (1.09748, -7.21219e-08, 0.694738)
scene.camera = ob_auto_camera
light_auto_sun = bpy.data.lights.new('AutoSun', 'SUN')
light_auto_sun.energy = 3.0
light_auto_sun.angle = 0.0523599
ob_auto_sun = bpy.data.objects.new('AutoSun', light_auto_sun)
scene.collection.objects.link(ob_auto_sun)
ob_auto_sun.rotation_euler = (0.872665, 0.174533, 0.523599)
bpy.context.view_layer.update()

